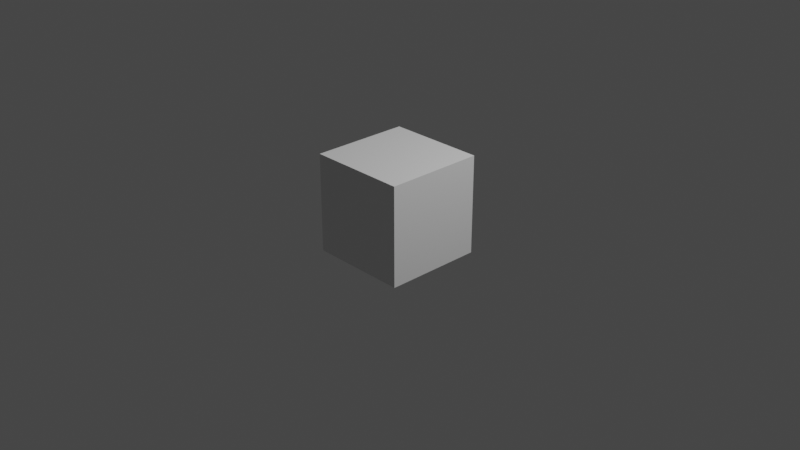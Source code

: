 # Source: 1._labos.blend  (saved by Blender 3.4.6; exported with 4.5.12 LTS)
import bpy
from mathutils import Matrix  # noqa: F401  (used for matrix-valued properties, if any)

bpy.ops.wm.read_factory_settings(use_empty=True)
scene = bpy.context.scene
scene.name = 'Scene'

# ---- collections
col_collection = bpy.data.collections.new('Collection'); scene.collection.children.link(col_collection)
col_mesh = bpy.data.collections.new('Mesh'); scene.collection.children.link(col_mesh)
col_curves = bpy.data.collections.new('Curves'); col_mesh.children.link(col_curves)
col_tangents = bpy.data.collections.new('Tangents'); col_mesh.children.link(col_tangents)
col_rig = bpy.data.collections.new('Rig'); scene.collection.children.link(col_rig)
col_collision = bpy.data.collections.new('Collision'); scene.collection.children.link(col_collision)
col_extras = bpy.data.collections.new('Extras'); scene.collection.children.link(col_extras)

# ---- materials (node trees are filled in below, after node groups)
mat_default_obj = bpy.data.materials.new('Default OBJ')
mat_default_obj.use_transparent_shadow = False
mat_default_obj_001 = bpy.data.materials.new('Default OBJ.001')
mat_default_obj_001.use_transparent_shadow = False

# ---- material node trees
mat_default_obj.use_nodes = True; mat_default_obj.node_tree.nodes.clear()
_N = mat_default_obj.node_tree.nodes; _L = mat_default_obj.node_tree.links
n0 = _N.new('ShaderNodeBsdfPrincipled'); n0.name = 'Principled BSDF'; n0.location = (10, 300)
n0.distribution = 'GGX'
n0.subsurface_method = 'BURLEY'
n0.inputs[3].default_value = 1.45
n0.inputs[27].default_value = (0.0, 0.0, 0.0, 1.0)
n0.inputs[28].default_value = 1.0
n1 = _N.new('ShaderNodeOutputMaterial'); n1.name = 'Material Output'; n1.location = (300, 300)
_L.new(n0.outputs[0], n1.inputs[0])
n1.is_active_output = True
mat_default_obj_001.use_nodes = True; mat_default_obj_001.node_tree.nodes.clear()
_N = mat_default_obj_001.node_tree.nodes; _L = mat_default_obj_001.node_tree.links
n0 = _N.new('ShaderNodeBsdfPrincipled'); n0.name = 'Principled BSDF'; n0.location = (10, 300)
n0.distribution = 'GGX'
n0.subsurface_method = 'BURLEY'
n0.inputs[3].default_value = 1.45
n0.inputs[27].default_value = (0.0, 0.0, 0.0, 1.0)
n0.inputs[28].default_value = 1.0
n1 = _N.new('ShaderNodeOutputMaterial'); n1.name = 'Material Output'; n1.location = (300, 300)
_L.new(n0.outputs[0], n1.inputs[0])
n1.is_active_output = True

# ---- world
world_world = bpy.data.worlds.new('World'); scene.world = world_world
world_world.use_nodes = True; world_world.node_tree.nodes.clear()
_N = world_world.node_tree.nodes; _L = world_world.node_tree.links
n0 = _N.new('ShaderNodeOutputWorld'); n0.name = 'World Output'; n0.location = (300, 300)
n1 = _N.new('ShaderNodeBackground'); n1.name = 'Background'; n1.location = (10, 300)
n1.inputs[0].default_value = (0.05088, 0.05088, 0.05088, 1.0)
_L.new(n1.outputs[0], n0.inputs[0])
n0.is_active_output = True
world_world.color = (0.05088, 0.05088, 0.05088)
world_world.use_sun_shadow = False
world_world.sun_shadow_jitter_overblur = 0.0

# ---- cameras
cam_camera = bpy.data.cameras.new('Camera')
cam_camera.clip_end = 100.0
cam_camera.ortho_scale = 7.314

# ---- lights
light_light = bpy.data.lights.new('Light', 'POINT')
light_light.transmission_factor = 0.0
light_light.energy = 1000.0
light_light.shadow_soft_size = 0.1
light_light.shadow_maximum_resolution = 0.006
light_light.use_absolute_resolution = True

# ---- meshes
me_palma = bpy.data.meshes.new('palma')
me_palma.from_pydata([(0.06538, 0.02439, -0.5), (0.003912, 0.02439, -0.5), (0.06329, 0.0403, -0.5), (0.05715, 0.05513, -0.5), (0.04738, 0.06786, -0.5), (0.03465, 0.07763, -0.5), (0.01982, 0.08377, -0.5), (0.003912, 0.08587, -0.5), (-0.012, 0.08377, -0.5), (-0.02682, 0.07763, -0.5), (-0.03955, 0.06786, -0.5), (-0.04932, 0.05513, -0.5), (-0.05385, 0.04542, -0.5), (-0.05663, 0.03507, -0.5), (-0.05756, 0.02439, -0.5), (-0.05663, 0.01372, -0.5), (-0.05385, 0.00337, -0.5), (-0.04932, -0.006342, -0.5), (-0.04318, -0.01512, -0.5), (-0.0356, -0.0227, -0.5), (-0.02682, -0.02884, -0.5), (-0.01711, -0.03337, -0.5), (-0.006762, -0.03614, -0.5), (0.003912, -0.03708, -0.5), (0.01459, -0.03614, -0.5), (0.02494, -0.03337, -0.5), (0.03465, -0.02884, -0.5), (0.04343, -0.0227, -0.5), (0.051, -0.01512, -0.5), (0.05715, -0.006342, -0.5), (0.06168, 0.00337, -0.5), (0.06445, 0.01372, -0.5), (0.05782, 0.03998, -0.4757), (0.05972, 0.02555, -0.475), (0.05224, 0.05343, -0.4763), (0.04338, 0.06497, -0.4769), (0.03182, 0.07383, -0.4773), (0.01836, 0.0794, -0.4776), (0.003912, 0.0813, -0.4777), (-0.01053, 0.0794, -0.4776), (-0.02399, 0.07383, -0.4773), (-0.03555, 0.06497, -0.4769), (-0.04442, 0.05343, -0.4763), (-0.04853, 0.04462, -0.4759), (-0.05105, 0.03523, -0.4755), (-0.0519, 0.02555, -0.475), (-0.05105, 0.01587, -0.4746), (-0.04853, 0.006486, -0.4741), (-0.04442, -0.002321, -0.4737), (-0.03884, -0.01028, -0.4733), (-0.03196, -0.01715, -0.473), (-0.02399, -0.02273, -0.4728), (-0.01518, -0.02683, -0.4726), (-0.005779, -0.02935, -0.4724), (0.003912, -0.03019, -0.4724), (0.0136, -0.02935, -0.4724), (0.023, -0.02683, -0.4726), (0.03182, -0.02273, -0.4728), (0.03979, -0.01715, -0.473), (0.04666, -0.01028, -0.4733), (0.05224, -0.002321, -0.4737), (0.05636, 0.006486, -0.4741), (0.05887, 0.01587, -0.4746), (0.04579, 0.0393, -0.4183), (0.04727, 0.02809, -0.4178), (0.04146, 0.04975, -0.4187), (0.03457, 0.05872, -0.4191), (0.02559, 0.0656, -0.4194), (0.01513, 0.06993, -0.4196), (0.003912, 0.07141, -0.4196), (-0.007309, 0.06993, -0.4196), (-0.01776, 0.0656, -0.4194), (-0.02674, 0.05872, -0.4191), (-0.03363, 0.04975, -0.4187), (-0.03683, 0.0429, -0.4184), (-0.03878, 0.03561, -0.4181), (-0.03944, 0.02809, -0.4178), (-0.03878, 0.02057, -0.4175), (-0.03683, 0.01328, -0.4172), (-0.03363, 0.006432, -0.4169), (-0.0293, 0.0002476, -0.4166), (-0.02396, -0.005091, -0.4164), (-0.01776, -0.009422, -0.4162), (-0.01092, -0.01261, -0.4161), (-0.003616, -0.01457, -0.416), (0.003912, -0.01523, -0.4159), (0.01144, -0.01457, -0.416), (0.01874, -0.01261, -0.4161), (0.02559, -0.009422, -0.4162), (0.03178, -0.005091, -0.4164), (0.03712, 0.0002476, -0.4166), (0.04146, 0.006432, -0.4169), (0.04465, 0.01328, -0.4172), (0.04661, 0.02057, -0.4175), (0.0303, 0.03838, -0.3372), (0.03123, 0.03132, -0.3369), (0.02757, 0.04497, -0.3375), (0.02323, 0.05062, -0.3377), (0.01757, 0.05496, -0.3378), (0.01098, 0.05769, -0.3379), (0.003912, 0.05862, -0.338), (-0.003158, 0.05769, -0.3379), (-0.009747, 0.05496, -0.3378), (-0.0154, 0.05062, -0.3377), (-0.01975, 0.04497, -0.3375), (-0.02176, 0.04066, -0.3373), (-0.02299, 0.03606, -0.3371), (-0.02341, 0.03132, -0.3369), (-0.02299, 0.02658, -0.3367), (-0.02176, 0.02198, -0.3366), (-0.01975, 0.01767, -0.3364), (-0.01701, 0.01377, -0.3363), (-0.01365, 0.01041, -0.3361), (-0.009747, 0.007679, -0.336), (-0.005431, 0.005668, -0.336), (-0.0008315, 0.004436, -0.3359), (0.003912, 0.004021, -0.3359), (0.008656, 0.004436, -0.3359), (0.01326, 0.005668, -0.336), (0.01757, 0.007679, -0.336), (0.02147, 0.01041, -0.3361), (0.02484, 0.01377, -0.3363), (0.02757, 0.01767, -0.3364), (0.02958, 0.02198, -0.3366), (0.03082, 0.02658, -0.3367), (0.02037, 0.03901, -0.2446), (0.02095, 0.0346, -0.2445), (0.01867, 0.04312, -0.2447), (0.01596, 0.04665, -0.2449), (0.01243, 0.04935, -0.245), (0.008323, 0.05105, -0.245), (0.003912, 0.05163, -0.245), (-0.0004984, 0.05105, -0.245), (-0.004609, 0.04935, -0.245), (-0.008138, 0.04665, -0.2449), (-0.01085, 0.04312, -0.2447), (-0.0121, 0.04043, -0.2447), (-0.01287, 0.03756, -0.2446), (-0.01313, 0.0346, -0.2445), (-0.01287, 0.03164, -0.2444), (-0.0121, 0.02878, -0.2443), (-0.01085, 0.02609, -0.2442), (-0.009142, 0.02365, -0.2441), (-0.007042, 0.02155, -0.244), (-0.004609, 0.01985, -0.244), (-0.001916, 0.0186, -0.2439), (0.0009531, 0.01783, -0.2439), (0.003912, 0.01757, -0.2439), (0.006872, 0.01783, -0.2439), (0.009741, 0.0186, -0.2439), (0.01243, 0.01985, -0.244), (0.01487, 0.02155, -0.244), (0.01697, 0.02365, -0.2441), (0.01867, 0.02609, -0.2442), (0.01993, 0.02878, -0.2443), (0.0207, 0.03164, -0.2444), (0.01904, 0.04153, -0.1518), (0.01958, 0.03748, -0.1517), (0.01748, 0.04531, -0.1519), (0.01499, 0.04855, -0.152), (0.01174, 0.05104, -0.1521), (0.007966, 0.0526, -0.1521), (0.003912, 0.05314, -0.1521), (-0.0001418, 0.0526, -0.1521), (-0.00392, 0.05104, -0.1521), (-0.007164, 0.04855, -0.152), (-0.009653, 0.04531, -0.1519), (-0.01081, 0.04284, -0.1518), (-0.01151, 0.0402, -0.1518), (-0.01175, 0.03748, -0.1517), (-0.01151, 0.03476, -0.1516), (-0.01081, 0.03213, -0.1515), (-0.009653, 0.02965, -0.1515), (-0.008087, 0.02742, -0.1514), (-0.006156, 0.02549, -0.1513), (-0.00392, 0.02392, -0.1513), (-0.001445, 0.02277, -0.1513), (0.001192, 0.02206, -0.1512), (0.003912, 0.02182, -0.1512), (0.006632, 0.02206, -0.1512), (0.00927, 0.02277, -0.1513), (0.01174, 0.02392, -0.1513), (0.01398, 0.02549, -0.1513), (0.01591, 0.02742, -0.1514), (0.01748, 0.02965, -0.1515), (0.01863, 0.03213, -0.1515), (0.01934, 0.03476, -0.1516), (0.01779, 0.04352, -0.06426), (0.01828, 0.0398, -0.06417), (0.01635, 0.04698, -0.06434), (0.01407, 0.04996, -0.06442), (0.01109, 0.05224, -0.06447), (0.00763, 0.05367, -0.06451), (0.003912, 0.05416, -0.06452), (0.0001946, 0.05367, -0.06451), (-0.00327, 0.05224, -0.06447), (-0.006245, 0.04996, -0.06442), (-0.008528, 0.04698, -0.06434), (-0.009586, 0.04471, -0.06429), (-0.01023, 0.0423, -0.06423), (-0.01045, 0.0398, -0.06417), (-0.01023, 0.03731, -0.0641), (-0.009586, 0.03489, -0.06404), (-0.008528, 0.03262, -0.06399), (-0.007091, 0.03057, -0.06394), (-0.005321, 0.0288, -0.06389), (-0.00327, 0.02737, -0.06386), (-0.001001, 0.02631, -0.06383), (0.001418, 0.02566, -0.06382), (0.003912, 0.02544, -0.06381), (0.006407, 0.02566, -0.06382), (0.008825, 0.02631, -0.06383), (0.01109, 0.02737, -0.06386), (0.01315, 0.0288, -0.06389), (0.01492, 0.03057, -0.06394), (0.01635, 0.03262, -0.06399), (0.01741, 0.03489, -0.06404), (0.01806, 0.03731, -0.0641), (0.01651, 0.04513, 0.02457), (0.01696, 0.04175, 0.02464), (0.01521, 0.04827, 0.0245), (0.01314, 0.05098, 0.02445), (0.01044, 0.05305, 0.02441), (0.007289, 0.05435, 0.02438), (0.003912, 0.0548, 0.02437), (0.0005358, 0.05435, 0.02438), (-0.002611, 0.05305, 0.02441), (-0.005312, 0.05098, 0.02445), (-0.007386, 0.04827, 0.0245), (-0.008347, 0.04621, 0.02455), (-0.008935, 0.04402, 0.02459), (-0.009134, 0.04175, 0.02464), (-0.008935, 0.03949, 0.02468), (-0.008347, 0.03729, 0.02473), (-0.007386, 0.03523, 0.02477), (-0.006081, 0.03337, 0.0248), (-0.004473, 0.03176, 0.02484), (-0.002611, 0.03046, 0.02486), (-0.0005496, 0.0295, 0.02488), (0.001647, 0.02891, 0.02489), (0.003912, 0.02871, 0.0249), (0.006178, 0.02891, 0.02489), (0.008374, 0.0295, 0.02488), (0.01044, 0.03046, 0.02486), (0.0123, 0.03176, 0.02484), (0.01391, 0.03337, 0.0248), (0.01521, 0.03523, 0.02477), (0.01617, 0.03729, 0.02473), (0.01676, 0.03949, 0.02468), (0.01448, 0.04698, 0.1664), (0.01485, 0.04415, 0.1665), (0.01339, 0.04962, 0.1664), (0.01165, 0.05189, 0.1664), (0.009382, 0.05362, 0.1663), (0.006744, 0.05472, 0.1663), (0.003912, 0.05509, 0.1663), (0.001081, 0.05472, 0.1663), (-0.001558, 0.05362, 0.1663), (-0.003823, 0.05189, 0.1664), (-0.005562, 0.04962, 0.1664), (-0.006368, 0.04789, 0.1664), (-0.006861, 0.04605, 0.1665), (-0.007028, 0.04415, 0.1665), (-0.006861, 0.04225, 0.1665), (-0.006368, 0.04041, 0.1665), (-0.005562, 0.03868, 0.1666), (-0.004468, 0.03712, 0.1666), (-0.00312, 0.03577, 0.1666), (-0.001558, 0.03468, 0.1666), (0.0001707, 0.03387, 0.1666), (0.002013, 0.03338, 0.1666), (0.003912, 0.03321, 0.1667), (0.005812, 0.03338, 0.1666), (0.007654, 0.03387, 0.1666), (0.009382, 0.03468, 0.1666), (0.01094, 0.03577, 0.1666), (0.01229, 0.03712, 0.1666), (0.01339, 0.03868, 0.1666), (0.01419, 0.04041, 0.1665), (0.01469, 0.04225, 0.1665), (0.003912, 0.05509, 0.1663), (0.006115, 0.05487, 0.1663), (0.008227, 0.0542, 0.1663), (0.01016, 0.05313, 0.1664), (0.01184, 0.05169, 0.1664), (0.0132, 0.04994, 0.1664), (0.01417, 0.04795, 0.1664), (0.01473, 0.04581, 0.1665), (0.01484, 0.0436, 0.1665), (0.0145, 0.04141, 0.1665), (0.01373, 0.03933, 0.1666), (0.01256, 0.03746, 0.1666), (0.01104, 0.03585, 0.1666), (0.009221, 0.03459, 0.1666), (0.007187, 0.03371, 0.1666), (0.005019, 0.03327, 0.1666), (0.002806, 0.03327, 0.1666), (0.0006373, 0.03371, 0.1666), (-0.001397, 0.03459, 0.1666), (-0.003214, 0.03585, 0.1666), (-0.004739, 0.03746, 0.1666), (-0.00591, 0.03933, 0.1666), (-0.006678, 0.04141, 0.1665), (-0.007014, 0.0436, 0.1665), (-0.006901, 0.04581, 0.1665), (-0.006347, 0.04795, 0.1664), (-0.005372, 0.04994, 0.1664), (-0.004017, 0.05169, 0.1664), (-0.002337, 0.05313, 0.1664), (-0.0004019, 0.0542, 0.1663), (0.00171, 0.05487, 0.1663), (0.00384, 0.05503, 0.1676), (0.006, 0.0548, 0.1678), (0.008075, 0.05413, 0.168), (0.009979, 0.05305, 0.1681), (0.01164, 0.05161, 0.1681), (0.01298, 0.04986, 0.1681), (0.01394, 0.04788, 0.168), (0.0145, 0.04575, 0.1679), (0.01463, 0.04355, 0.1677), (0.01431, 0.04137, 0.1674), (0.01357, 0.03931, 0.1671), (0.01244, 0.03745, 0.1668), (0.01095, 0.03586, 0.1664), (0.009181, 0.03461, 0.1661), (0.007192, 0.03375, 0.1658), (0.00507, 0.03332, 0.1655), (0.0029, 0.03333, 0.1653), (0.0007711, 0.03378, 0.1651), (-0.001229, 0.03466, 0.1649), (-0.003018, 0.03593, 0.1648), (-0.004524, 0.03753, 0.1648), (-0.005684, 0.03941, 0.1649), (-0.006452, 0.04148, 0.165), (-0.006795, 0.04365, 0.1652), (-0.0067, 0.04585, 0.1655), (-0.00617, 0.04798, 0.1657), (-0.005228, 0.04995, 0.166), (-0.003911, 0.05169, 0.1664), (-0.002274, 0.05311, 0.1667), (-0.0003839, 0.05417, 0.167), (0.001682, 0.05482, 0.1673), (0.01324, 0.03866, 0.167), (-0.01144, 0.04196, 0.2328), (-0.0003837, 0.02326, 0.2313), (-0.005339, 0.03876, 0.1649), (-0.02072, 0.02432, 0.224), (-0.03839, 0.02134, 0.2835), (-0.02847, 0.004275, 0.2823), (-0.04481, 0.006773, 0.2718), (-0.07699, -0.004451, 0.323), (-0.07318, -0.02234, 0.3135), (-0.1241, -0.03368, 0.3479), (-0.1164, -0.04745, 0.3472), (-0.124, -0.04206, 0.3345), (-0.1758, -0.06425, 0.3566), (-0.1691, -0.07632, 0.356), (-0.1729, -0.06999, 0.3444), (-0.2279, -0.09409, 0.3491), (-0.2221, -0.1044, 0.3486), (-0.2231, -0.09772, 0.3389), (-0.2768, -0.1215, 0.3269), (-0.272, -0.1301, 0.3264), (-0.2711, -0.1236, 0.3191), (-0.32, -0.1453, 0.2924), (-0.3135, -0.1506, 0.2886), (-0.3527, -0.1699, 0.2481), (-0.3556, -0.1648, 0.2483), (-0.3507, -0.1652, 0.245), (-0.383, -0.1797, 0.1973), (-0.3811, -0.1832, 0.1972), (-0.3794, -0.1799, 0.1957), (-0.402, -0.1902, 0.1417), (-0.401, -0.1919, 0.1417), (-0.4002, -0.1903, 0.1411), (-0.01065, 0.03225, 0.2318), (-0.002866, 0.05253, 0.2335), (0.01433, 0.05274, 0.169), (-0.006506, 0.03557, 0.1639), (-0.02328, 0.04916, 0.2266), (-0.02804, 0.05673, 0.2884), (-0.03517, 0.03832, 0.287), (-0.04528, 0.0534, 0.2793), (-0.0627, 0.06555, 0.3374), (-0.06919, 0.049, 0.3362), (-0.07643, 0.06204, 0.3266), (-0.1062, 0.07884, 0.3774), (-0.112, 0.06415, 0.3764), (-0.1162, 0.07499, 0.3657), (-0.157, 0.09605, 0.4055), (-0.1646, 0.08465, 0.3972), (-0.2125, 0.1161, 0.4191), (-0.2168, 0.1051, 0.4183), (-0.2154, 0.1115, 0.4085), (-0.2689, 0.1375, 0.4164), (-0.2725, 0.1283, 0.4158), (-0.2692, 0.1328, 0.4077), (-0.3221, 0.1584, 0.3972), (-0.3249, 0.151, 0.3967), (-0.3206, 0.1539, 0.3908), (-0.368, 0.1768, 0.363), (-0.3679, 0.1705, 0.3602), (-0.4049, 0.1874, 0.3167), (-0.4035, 0.1911, 0.3169), (-0.4015, 0.1883, 0.315), (-0.4266, 0.2003, 0.2626), (-0.4273, 0.1985, 0.2626), (-0.4255, 0.1989, 0.2619), (0.01096, 0.05229, 0.2329), (-0.005556, 0.03424, 0.1674), (0.01722, 0.04111, 0.1681), (-0.01345, 0.0579, 0.2301), (7.263e-05, 0.05711, 0.164), (-0.01104, 0.0654, 0.2913), (0.008026, 0.07039, 0.2893), (-0.006183, 0.08316, 0.2841), (0.008347, 0.09708, 0.3424), (-0.008764, 0.09341, 0.3457), (-0.00448, 0.108, 0.3365), (0.01233, 0.1327, 0.3897), (-0.002722, 0.1305, 0.3941), (0.0008027, 0.1415, 0.3834), (0.02028, 0.1769, 0.4285), (0.007398, 0.1764, 0.4336), (0.009988, 0.1836, 0.4222), (0.03228, 0.2284, 0.4554), (0.01911, 0.2323, 0.4548), (0.04794, 0.2845, 0.4669), (0.03954, 0.287, 0.4715), (0.04001, 0.2873, 0.4617), (0.06618, 0.3406, 0.4605), (0.05994, 0.344, 0.464), (0.0595, 0.3419, 0.4564), (0.08524, 0.3909, 0.4353), (0.08094, 0.3944, 0.4374), (0.07995, 0.3912, 0.4326), (0.1029, 0.4296, 0.3938), (0.1003, 0.4324, 0.3946), (0.09919, 0.4294, 0.3923), (0.1171, 0.4523, 0.3407), (0.1158, 0.4538, 0.3409), (0.1152, 0.4522, 0.34), (-0.009621, 0.04559, 0.1684), (0.01904, 0.04123, 0.2314), (0.009669, 0.0317, 0.1673), (0.001823, 0.05426, 0.2344), (0.01169, 0.05516, 0.1638), (0.02077, 0.06269, 0.2281), (0.0401, 0.04971, 0.2852), (0.02589, 0.06202, 0.2914), (0.04149, 0.06913, 0.2817), (0.07392, 0.05744, 0.3322), (0.06754, 0.07673, 0.3355), (0.1192, 0.06375, 0.3684), (0.1127, 0.0743, 0.3782), (0.1198, 0.07921, 0.3652), (0.1731, 0.06795, 0.3906), (0.1705, 0.07736, 0.4004), (0.1734, 0.08147, 0.3876), (0.2314, 0.0695, 0.3963), (0.232, 0.07759, 0.405), (0.2314, 0.08109, 0.3937), (0.289, 0.06813, 0.3849), (0.2908, 0.079, 0.388), (0.345, 0.06906, 0.3624), (0.341, 0.06392, 0.3579), (0.3409, 0.07166, 0.3562), (0.384, 0.0572, 0.3179), (0.3879, 0.06089, 0.3204), (0.3839, 0.06302, 0.3167), (0.4155, 0.04851, 0.2686), (0.4186, 0.05084, 0.2696), (0.4155, 0.0524, 0.2678), (0.4349, 0.0384, 0.2134), (0.4366, 0.03953, 0.2137), (0.4349, 0.04036, 0.213), (-0.00315, 0.05561, 0.1692), (0.01528, 0.02835, 0.2304), (-0.002283, 0.03191, 0.1673), (0.01535, 0.04972, 0.2344), (0.01717, 0.04493, 0.163), (0.03277, 0.04043, 0.2257), (0.04256, 0.01332, 0.2798), (0.04469, 0.03149, 0.2873), (0.05781, 0.02468, 0.2745), (0.07909, -0.0127, 0.3174), (0.08356, 0.001741, 0.3268), (0.09207, -0.001912, 0.3118), (0.1212, -0.04713, 0.3392), (0.1328, -0.03324, 0.3421), (0.1646, -0.08645, 0.3438), (0.1725, -0.07923, 0.3525), (0.1735, -0.07697, 0.339), (0.2054, -0.1271, 0.3317), (0.2139, -0.1226, 0.3387), (0.2126, -0.1185, 0.3277), (0.2411, -0.166, 0.3052), (0.2492, -0.1635, 0.3103), (0.2468, -0.1585, 0.3021), (0.2699, -0.2011, 0.2674), (0.277, -0.1999, 0.2706), (0.2743, -0.1949, 0.2651), (0.2912, -0.2313, 0.2211), (0.2972, -0.2279, 0.2211), (0.3091, -0.2559, 0.1696), (0.3051, -0.2559, 0.1689), (0.3073, -0.2527, 0.1679), (0.312, -0.275, 0.113), (0.314, -0.275, 0.1132), (0.3131, -0.2734, 0.1125), (0.008513, 0.05678, 0.1693), (0.00315, 0.02319, 0.2304), (-0.009409, 0.04118, 0.1681), (0.02761, 0.0286, 0.2276), (0.01263, 0.0345, 0.1621), (0.01676, -0.01079, 0.2772), (0.03277, -0.0005805, 0.2826), (0.03414, -0.01386, 0.2683), (0.03108, -0.05864, 0.3093), (0.04618, -0.05196, 0.3159), (0.04612, -0.05921, 0.2998), (0.04465, -0.1146, 0.324), (0.05862, -0.1111, 0.3305), (0.05754, -0.113, 0.315), (0.05634, -0.1728, 0.3211), (0.07205, -0.17, 0.3196), (0.07656, -0.2292, 0.307), (0.06553, -0.2286, 0.3027), (0.07474, -0.2245, 0.2964), (0.07201, -0.2789, 0.2716), (0.08131, -0.2804, 0.2746), (0.07959, -0.2746, 0.2668), (0.07585, -0.322, 0.2308), (0.08333, -0.3238, 0.2327), (0.08188, -0.3181, 0.2275), (0.07726, -0.3573, 0.1829), (0.08288, -0.359, 0.1839), (0.08179, -0.3541, 0.1808), (0.07653, -0.3848, 0.1301), (0.08105, -0.3841, 0.1296), (0.07393, -0.4047, 0.07408), (0.0762, -0.4044, 0.07381), (0.01671, 0.04866, 0.1686), (-0.008489, 0.02909, 0.2314), (-0.006789, 0.05239, 0.169), (0.0129, 0.02517, 0.2319), (0.001813, 0.03141, 0.1618), (-0.0003337, 0.01095, 0.2226), (-0.01794, -0.007433, 0.2787), (0.000255, -0.01971, 0.2722), (-0.03415, -0.05545, 0.3116), (-0.01734, -0.06073, 0.314), (-0.02569, -0.06481, 0.299), (-0.05498, -0.1098, 0.3273), (-0.04046, -0.1156, 0.3298), (-0.04625, -0.1151, 0.3152), (-0.07805, -0.1654, 0.3257), (-0.06572, -0.1713, 0.3279), (-0.06934, -0.1675, 0.3152), (-0.1013, -0.218, 0.3086), (-0.09102, -0.2237, 0.3103), (-0.09298, -0.218, 0.3002), (-0.1232, -0.265, 0.2787), (-0.1126, -0.2677, 0.2753), (-0.1363, -0.3094, 0.2395), (-0.1429, -0.305, 0.2388), (-0.1364, -0.3033, 0.2345), (-0.1597, -0.3374, 0.1915), (-0.1548, -0.3408, 0.1918), (-0.1546, -0.3357, 0.1888), (-0.1735, -0.3622, 0.139), (-0.1703, -0.3645, 0.1391), (-0.17, -0.3609, 0.1376), (-0.1842, -0.3796, 0.08303), (-0.1826, -0.3808, 0.08305), (-0.1824, -0.3789, 0.08243), (-0.1918, -0.0611, 0.3771), (-0.1419, -0.04403, 0.3506), (-0.2441, -0.05835, 0.4044), (-0.1905, -0.04418, 0.3841), (-0.1356, -0.05779, 0.342), (-0.1302, -0.1146, 0.3562), (-0.1129, -0.1709, 0.3575), (-0.1149, -0.1124, 0.3498), (-0.2193, -0.0773, 0.3817), (-0.1694, -0.06023, 0.3552), (-0.2715, -0.07455, 0.4091), (-0.2179, -0.06038, 0.3888), (-0.1635, -0.07312, 0.3472), (-0.158, -0.1299, 0.3614), (-0.1408, -0.1862, 0.3627), (-0.1428, -0.1278, 0.3551), (-0.252, -0.09591, 0.3669), (-0.1979, -0.07668, 0.3531), (-0.3086, -0.09553, 0.3835), (-0.2521, -0.08001, 0.3761), (-0.1909, -0.08771, 0.3459), (-0.1943, -0.1454, 0.3569), (-0.1831, -0.2032, 0.3574), (-0.1778, -0.1446, 0.3538), (-0.2797, -0.1118, 0.3629), (-0.2256, -0.09255, 0.3491), (-0.3363, -0.1114, 0.3795), (-0.2799, -0.09588, 0.3722), (-0.2191, -0.1028, 0.3425), (-0.2226, -0.1605, 0.3535), (-0.2114, -0.2183, 0.354), (-0.2061, -0.1597, 0.3504), (-0.3082, -0.1271, 0.3389), (-0.2525, -0.1077, 0.3376), (-0.367, -0.1273, 0.3447), (-0.3101, -0.1123, 0.3497), (-0.2454, -0.1163, 0.332), (-0.2541, -0.1745, 0.3349), (-0.2459, -0.2326, 0.3304), (-0.237, -0.1746, 0.3352), (-0.334, -0.1405, 0.3146), (-0.2788, -0.1224, 0.3248), (-0.3929, -0.1399, 0.3102), (-0.3376, -0.1269, 0.3263), (-0.2716, -0.1297, 0.3205), (-0.2816, -0.1874, 0.314), (-0.2731, -0.2448, 0.3037), (-0.2645, -0.1882, 0.3178), (-0.3572, -0.1532, 0.2961), (-0.302, -0.1351, 0.3064), (-0.416, -0.1526, 0.2917), (-0.3608, -0.1396, 0.3079), (-0.2955, -0.1417, 0.3025), (-0.3054, -0.1994, 0.296), (-0.2969, -0.2568, 0.2857), (-0.2884, -0.2002, 0.2997), (-0.3774, -0.1631, 0.2657), (-0.3244, -0.1475, 0.2864), (-0.4348, -0.1605, 0.2522), (-0.3827, -0.1506, 0.2781), (-0.3182, -0.153, 0.2836), (-0.3264, -0.2094, 0.2685), (-0.3154, -0.2653, 0.2533), (-0.3101, -0.2109, 0.2754), (-0.3967, -0.1736, 0.2421), (-0.3436, -0.158, 0.2628), (-0.454, -0.171, 0.2285), (-0.402, -0.1611, 0.2545), (-0.3382, -0.1628, 0.2603), (-0.3464, -0.2192, 0.2452), (-0.3354, -0.2751, 0.23), (-0.3301, -0.2206, 0.2521), (-0.4108, -0.18, 0.2078), (-0.3612, -0.1677, 0.2374), (-0.4655, -0.1747, 0.1863), (-0.4177, -0.1685, 0.2204), (-0.3565, -0.1715, 0.2358), (-0.3609, -0.226, 0.2137), (-0.3462, -0.28, 0.1951), (-0.3459, -0.2282, 0.2233), (-0.4256, -0.1881, 0.1804), (-0.376, -0.1758, 0.2099), (-0.4803, -0.1828, 0.1588), (-0.4326, -0.1766, 0.1929), (-0.3722, -0.1789, 0.2087), (-0.3765, -0.2334, 0.1865), (-0.3619, -0.2874, 0.1679), (-0.3616, -0.2356, 0.1961), (-0.4336, -0.1912, 0.1439), (-0.3884, -0.1827, 0.181), (-0.4848, -0.1827, 0.1157), (-0.4421, -0.1807, 0.1564), (-0.3855, -0.1849, 0.1803), (-0.385, -0.2372, 0.1529), (-0.3661, -0.2892, 0.1324), (-0.3717, -0.2402, 0.1648), (-0.444, -0.1968, 0.114), (-0.3988, -0.1884, 0.151), (-0.4951, -0.1884, 0.08572), (-0.4524, -0.1863, 0.1264), (-0.3967, -0.19, 0.1505), (-0.3962, -0.2422, 0.1231), (-0.3774, -0.2942, 0.1026), (-0.3829, -0.2452, 0.135), (-0.1462, 0.112, 0.4341), (-0.1236, 0.08488, 0.3867), (-0.1535, 0.1513, 0.4775), (-0.1291, 0.1184, 0.435), (-0.1327, 0.0724, 0.3787), (-0.1774, 0.03503, 0.388), (-0.2163, -0.008567, 0.3794), (-0.1679, 0.02511, 0.3759), (-0.1732, 0.1211, 0.4491), (-0.1506, 0.09405, 0.4017), (-0.1805, 0.1605, 0.4925), (-0.1561, 0.1276, 0.45), (-0.1591, 0.08238, 0.3942), (-0.2038, 0.045, 0.4035), (-0.2427, 0.001407, 0.3949), (-0.1943, 0.03508, 0.3914), (-0.2127, 0.1378, 0.4476), (-0.1805, 0.1047, 0.4109), (-0.2288, 0.1826, 0.4826), (-0.1961, 0.1443, 0.4518), (-0.1867, 0.09331, 0.4035), (-0.233, 0.05678, 0.4031), (-0.2689, 0.01261, 0.3875), (-0.2208, 0.04592, 0.3948), (-0.2422, 0.1485, 0.4549), (-0.21, 0.1154, 0.4182), (-0.2583, 0.1933, 0.4899), (-0.2256, 0.155, 0.4591), (-0.2157, 0.1049, 0.4114), (-0.2621, 0.06834, 0.4109), (-0.298, 0.02417, 0.3953), (-0.2498, 0.05748, 0.4026), (-0.2801, 0.165, 0.4399), (-0.2408, 0.1271, 0.4174), (-0.3029, 0.2141, 0.4633), (-0.2648, 0.172, 0.4472), (-0.2446, 0.1169, 0.4112), (-0.2893, 0.07989, 0.4005), (-0.3197, 0.03409, 0.379), (-0.2753, 0.06852, 0.3971), (-0.3138, 0.1793, 0.4209), (-0.2714, 0.1387, 0.4151), (-0.3401, 0.2313, 0.4304), (-0.3008, 0.1873, 0.431), (-0.2736, 0.129, 0.4099), (-0.3132, 0.0901, 0.39), (-0.3361, 0.04179, 0.365), (-0.2989, 0.07881, 0.392), (-0.3422, 0.1905, 0.4107), (-0.2999, 0.1498, 0.4049), (-0.3686, 0.2425, 0.4202), (-0.3292, 0.1985, 0.4208), (-0.3018, 0.1412, 0.4002), (-0.3415, 0.1022, 0.3804), (-0.3643, 0.05393, 0.3554), (-0.3271, 0.09094, 0.3823), (-0.3688, 0.2018, 0.381), (-0.3279, 0.1608, 0.3924), (-0.3948, 0.2545, 0.376), (-0.3587, 0.2112, 0.3931), (-0.3287, 0.1529, 0.389), (-0.3607, 0.1109, 0.3627), (-0.3751, 0.05955, 0.3374), (-0.3475, 0.1003, 0.3699), (-0.3934, 0.2117, 0.3628), (-0.3525, 0.1707, 0.3742), (-0.4195, 0.2644, 0.3578), (-0.3833, 0.2211, 0.3749), (-0.3532, 0.1638, 0.3712), (-0.3852, 0.1218, 0.3449), (-0.3997, 0.07046, 0.3196), (-0.3721, 0.1112, 0.3521), (-0.4104, 0.2187, 0.3259), (-0.3753, 0.1798, 0.3531), (-0.4325, 0.2701, 0.3072), (-0.4035, 0.2297, 0.3389), (-0.3754, 0.1739, 0.3512), (-0.3985, 0.1281, 0.322), (-0.405, 0.07381, 0.2997), (-0.3878, 0.1189, 0.3338), (-0.4295, 0.2264, 0.3012), (-0.3944, 0.1875, 0.3283), (-0.4516, 0.2779, 0.2825), (-0.4226, 0.2374, 0.3142), (-0.3945, 0.1827, 0.3268), (-0.4176, 0.1369, 0.2976), (-0.4241, 0.08262, 0.2753), (-0.4069, 0.1277, 0.3093), (-0.4362, 0.2286, 0.2611), (-0.4101, 0.1938, 0.3009), (-0.4514, 0.2771, 0.231), (-0.4324, 0.2413, 0.2739), (-0.41, 0.1901, 0.3001), (-0.4245, 0.1405, 0.2717), (-0.4248, 0.08382, 0.2551), (-0.4172, 0.133, 0.2868), (-0.4487, 0.2337, 0.2318), (-0.4226, 0.1988, 0.2716), (-0.464, 0.2821, 0.2017), (-0.4449, 0.2463, 0.2446), (-0.4225, 0.1962, 0.2711), (-0.437, 0.1466, 0.2426), (-0.4373, 0.08994, 0.2261), (-0.4297, 0.1392, 0.2578), (0.05877, 0.1544, 0.4417), (0.01493, 0.1476, 0.4028), (0.1127, 0.1527, 0.4658), (0.06585, 0.1407, 0.4319), (-0.001845, 0.152, 0.4017), (-0.03482, 0.1849, 0.4379), (-0.08033, 0.2162, 0.4588), (-0.0482, 0.1775, 0.4279), (0.06315, 0.1784, 0.4628), (0.01931, 0.1716, 0.4239), (0.117, 0.1767, 0.4868), (0.07023, 0.1646, 0.4529), (0.00361, 0.1757, 0.4229), (-0.02937, 0.2086, 0.4591), (-0.07488, 0.2399, 0.48), (-0.04274, 0.2012, 0.449), (0.07424, 0.2131, 0.4694), (0.02525, 0.1985, 0.4399), (0.131, 0.2152, 0.4854), (0.07977, 0.197, 0.4624), (0.01091, 0.2026, 0.439), (-0.01899, 0.2459, 0.4657), (-0.06218, 0.284, 0.4786), (-0.03312, 0.2367, 0.4585), (0.08082, 0.2411, 0.484), (0.03183, 0.2265, 0.4545), (0.1376, 0.2432, 0.5), (0.08635, 0.225, 0.477), (0.01856, 0.2302, 0.4537), (-0.01134, 0.2736, 0.4804), (-0.05454, 0.3117, 0.4932), (-0.02548, 0.2644, 0.4732), (0.09339, 0.2761, 0.4775), (0.04009, 0.2566, 0.4613), (0.152, 0.2794, 0.4834), (0.09754, 0.2584, 0.4747), (0.02819, 0.2603, 0.4607), (0.001646, 0.3114, 0.4735), (-0.03918, 0.354, 0.4753), (-0.01326, 0.3012, 0.4701), (0.1043, 0.3063, 0.4668), (0.04861, 0.2869, 0.4667), (0.1631, 0.3068, 0.4615), (0.1076, 0.2884, 0.4691), (0.03808, 0.2905, 0.4662), (0.01452, 0.3444, 0.4615), (-0.02433, 0.3874, 0.4502), (-0.0009786, 0.3346, 0.4625), (0.1143, 0.3368, 0.4633), (0.05857, 0.3173, 0.4632), (0.1731, 0.3373, 0.458), (0.1175, 0.3188, 0.4656), (0.0491, 0.3206, 0.4627), (0.02554, 0.3745, 0.458), (-0.01332, 0.4174, 0.4467), (0.01003, 0.3647, 0.459), (0.1237, 0.36, 0.4411), (0.06848, 0.347, 0.4574), (0.1803, 0.3532, 0.4257), (0.1268, 0.3436, 0.4487), (0.06036, 0.35, 0.4568), (0.03866, 0.3996, 0.4335), (0.0008718, 0.4376, 0.4087), (0.02293, 0.3919, 0.4388), (0.1341, 0.3873, 0.4274), (0.07888, 0.3742, 0.4437), (0.1906, 0.3804, 0.412), (0.1372, 0.3708, 0.435), (0.07179, 0.3769, 0.4433), (0.0501, 0.4265, 0.4199), (0.01231, 0.4645, 0.3951), (0.03436, 0.4187, 0.4252), (0.14, 0.3998, 0.3974), (0.08884, 0.399, 0.4267), (0.1919, 0.382, 0.3754), (0.1439, 0.3865, 0.4095), (0.08307, 0.4013, 0.4262), (0.06168, 0.4394, 0.3866), (0.02378, 0.4672, 0.3508), (0.04609, 0.4352, 0.3951), (0.1497, 0.4207, 0.3748), (0.09847, 0.4199, 0.4042), (0.2015, 0.4029, 0.3529), (0.1535, 0.4074, 0.387), (0.09373, 0.4218, 0.4038), (0.07234, 0.4599, 0.3641), (0.03444, 0.4877, 0.3284), (0.05675, 0.4557, 0.3727), (0.107, 0.4362, 0.3783), (0.151, 0.4213, 0.342), (0.1962, 0.3913, 0.3187), (0.1565, 0.4123, 0.3571), (0.1035, 0.4377, 0.3779), (0.0811, 0.4591, 0.3277), (0.04213, 0.4732, 0.2857), (0.06588, 0.4592, 0.3379), (0.1147, 0.4485, 0.3496), (0.1588, 0.4336, 0.3133), (0.2039, 0.4035, 0.29), (0.1643, 0.4246, 0.3283), (0.1123, 0.4495, 0.3493), (0.08987, 0.471, 0.2991), (0.05091, 0.4851, 0.2571), (0.07465, 0.471, 0.3092), (0.1604, 0.0118, 0.3861), (0.1371, 0.06512, 0.3762), (0.1717, -0.04589, 0.381), (0.1449, 0.006627, 0.3778), (0.1346, 0.08187, 0.3801), (0.1769, 0.107, 0.4127), (0.2102, 0.1485, 0.4382), (0.1649, 0.121, 0.4123), (0.1901, 0.01405, 0.3982), (0.1669, 0.06737, 0.3884), (0.2014, -0.04363, 0.3932), (0.1746, 0.00888, 0.39), (0.1645, 0.08305, 0.392), (0.2068, 0.1082, 0.4247), (0.2401, 0.1497, 0.4501), (0.1948, 0.1221, 0.4242), (0.2193, 0.01385, 0.3967), (0.1975, 0.06854, 0.3934), (0.2251, -0.04439, 0.3894), (0.2018, 0.009681, 0.3934), (0.197, 0.08303, 0.397), (0.2484, 0.1056, 0.4153), (0.2902, 0.145, 0.429), (0.2377, 0.1202, 0.4181), (0.2514, 0.01464, 0.3998), (0.2295, 0.06934, 0.3965), (0.2572, -0.0436, 0.3924), (0.2339, 0.01047, 0.3965), (0.2291, 0.08274, 0.3998), (0.2805, 0.1053, 0.4181), (0.3222, 0.1447, 0.4318), (0.2698, 0.12, 0.4209), (0.2791, 0.01283, 0.3893), (0.2604, 0.06875, 0.391), (0.2792, -0.04572, 0.3821), (0.2612, 0.00973, 0.3912), (0.2615, 0.08086, 0.3938), (0.3172, 0.1002, 0.3958), (0.3633, 0.137, 0.396), (0.3086, 0.1155, 0.4013), (0.3061, 0.01111, 0.3794), (0.2911, 0.06795, 0.3843), (0.3017, -0.04751, 0.3746), (0.2893, 0.008991, 0.3864), (0.2933, 0.07871, 0.3862), (0.3483, 0.09465, 0.3722), (0.3947, 0.1286, 0.3586), (0.3426, 0.1105, 0.3795), (0.3346, 0.008745, 0.3646), (0.3196, 0.06559, 0.3694), (0.3302, -0.04987, 0.3597), (0.3178, 0.006631, 0.3715), (0.3215, 0.07528, 0.3712), (0.3766, 0.09122, 0.3571), (0.423, 0.1251, 0.3435), (0.3708, 0.107, 0.3645), (0.3582, 0.00562, 0.3468), (0.3466, 0.06307, 0.3533), (0.3512, -0.05291, 0.3453), (0.3438, 0.004284, 0.3578), (0.3489, 0.07138, 0.3541), (0.3991, 0.08408, 0.3258), (0.442, 0.1152, 0.2999), (0.3964, 0.1002, 0.3341), (0.3816, 0.001909, 0.3249), (0.37, 0.05935, 0.3314), (0.3746, -0.05662, 0.3234), (0.3672, 0.0005732, 0.336), (0.372, 0.0666, 0.3322), (0.4222, 0.0793, 0.3038), (0.4651, 0.1104, 0.2779), (0.4194, 0.09545, 0.3121), (0.3998, -0.00239, 0.3004), (0.3908, 0.05538, 0.3079), (0.3921, -0.06081, 0.3022), (0.3885, -0.003216, 0.3146), (0.3928, 0.06127, 0.308), (0.4352, 0.07118, 0.2682), (0.472, 0.09989, 0.2321), (0.4353, 0.08749, 0.2766), (0.4169, -0.00716, 0.2736), (0.4079, 0.05061, 0.281), (0.4092, -0.06558, 0.2753), (0.4056, -0.007986, 0.2877), (0.4095, 0.05545, 0.2811), (0.4519, 0.06535, 0.2413), (0.4888, 0.09407, 0.2052), (0.4521, 0.08167, 0.2497), (0.4284, -0.01234, 0.2443), (0.4214, 0.04558, 0.2527), (0.4212, -0.07069, 0.2484), (0.4205, -0.01292, 0.2605), (0.4227, 0.04909, 0.2524), (0.4558, 0.05677, 0.2041), (0.4851, 0.08352, 0.1604), (0.4585, 0.07312, 0.2121), (0.4389, -0.01786, 0.2143), (0.4318, 0.04006, 0.2227), (0.4316, -0.07621, 0.2185), (0.4309, -0.01843, 0.2305), (0.4328, 0.04254, 0.2225), (0.4658, 0.05022, 0.1742), (0.4951, 0.07696, 0.1305), (0.4685, 0.06656, 0.1822), (0.1151, -0.1056, 0.3721), (0.1357, -0.06028, 0.3411), (0.08191, -0.1478, 0.3956), (0.1016, -0.09839, 0.3703), (0.1474, -0.04761, 0.3433), (0.1977, -0.07651, 0.3541), (0.2555, -0.08786, 0.3589), (0.2039, -0.05928, 0.3558), (0.1389, -0.1272, 0.3745), (0.1595, -0.0819, 0.3435), (0.1057, -0.1694, 0.3981), (0.1254, -0.12, 0.3728), (0.1704, -0.07004, 0.3456), (0.2208, -0.09894, 0.3564), (0.2785, -0.1103, 0.3612), (0.2269, -0.08171, 0.3581), (0.1936, -0.1525, 0.3693), (0.1817, -0.1035, 0.339), (0.1902, -0.2059, 0.3936), (0.1788, -0.1533, 0.3702), (0.1927, -0.09344, 0.3407), (0.2418, -0.1261, 0.3391), (0.2987, -0.1407, 0.3337), (0.2493, -0.1097, 0.3429), (0.2159, -0.1747, 0.3627), (0.2041, -0.1258, 0.3324), (0.2125, -0.2282, 0.387), (0.2012, -0.1755, 0.3635), (0.2142, -0.1165, 0.334), (0.2633, -0.1491, 0.3324), (0.3202, -0.1637, 0.3269), (0.2709, -0.1327, 0.3361), (0.2373, -0.2015, 0.3351), (0.2234, -0.1467, 0.3187), (0.2338, -0.2588, 0.3481), (0.2219, -0.2019, 0.339), (0.2331, -0.1389, 0.3197), (0.28, -0.1724, 0.307), (0.3351, -0.1877, 0.2922), (0.2888, -0.1571, 0.3122), (0.2536, -0.2252, 0.3079), (0.2424, -0.1675, 0.304), (0.2463, -0.2835, 0.3117), (0.2384, -0.2252, 0.3149), (0.2514, -0.161, 0.3044), (0.2955, -0.1931, 0.2819), (0.3481, -0.2072, 0.2591), (0.3053, -0.1789, 0.2882), (0.2692, -0.2444, 0.2872), (0.2581, -0.1867, 0.2833), (0.2619, -0.3027, 0.2911), (0.254, -0.2444, 0.2942), (0.2662, -0.1808, 0.2837), (0.3102, -0.2129, 0.2612), (0.3628, -0.227, 0.2384), (0.32, -0.1987, 0.2675), (0.279, -0.2632, 0.2554), (0.2727, -0.205, 0.2618), (0.2668, -0.3208, 0.2523), (0.2649, -0.2633, 0.2651), (0.2799, -0.2001, 0.2618), (0.3207, -0.2295, 0.2308), (0.3704, -0.241, 0.2011), (0.3315, -0.2164, 0.238), (0.2906, -0.2796, 0.2302), (0.2843, -0.2214, 0.2366), (0.2783, -0.3372, 0.2271), (0.2764, -0.2797, 0.2399), (0.2906, -0.2172, 0.2366), (0.3313, -0.2465, 0.2056), (0.381, -0.258, 0.1759), (0.3421, -0.2334, 0.2128), (0.2948, -0.2937, 0.1959), (0.2943, -0.2365, 0.2103), (0.2774, -0.3494, 0.1879), (0.282, -0.2941, 0.2079), (0.2995, -0.2332, 0.21), (0.3367, -0.2587, 0.172), (0.3833, -0.2669, 0.1366), (0.3483, -0.2467, 0.1797), (0.3023, -0.3071, 0.1675), (0.3018, -0.2499, 0.182), (0.2849, -0.3628, 0.1596), (0.2895, -0.3075, 0.1796), (0.3061, -0.2472, 0.1817), (0.3433, -0.2727, 0.1437), (0.3898, -0.2808, 0.1083), (0.3549, -0.2607, 0.1514), (0.3018, -0.3166, 0.1323), (0.3073, -0.2615, 0.1527), (0.2794, -0.37, 0.1213), (0.2906, -0.3177, 0.1462), (0.3105, -0.2596, 0.1523), (0.3439, -0.2808, 0.1086), (0.3871, -0.2851, 0.06859), (0.3563, -0.2699, 0.1166), (0.3054, -0.3269, 0.102), (0.3109, -0.2719, 0.1224), (0.283, -0.3804, 0.09097), (0.2943, -0.3281, 0.1159), (0.3132, -0.2705, 0.1222), (0.3466, -0.2917, 0.07836), (0.3898, -0.296, 0.03839), (0.359, -0.2808, 0.08639), (0.06004, -0.1921, 0.3255), (0.04868, -0.1343, 0.323), (0.05232, -0.2505, 0.3228), (0.04178, -0.1927, 0.3274), (0.06569, -0.1311, 0.3214), (0.08151, -0.1879, 0.323), (0.1133, -0.2371, 0.3156), (0.0982, -0.1804, 0.3215), (0.06632, -0.2237, 0.3239), (0.05495, -0.1658, 0.3215), (0.0586, -0.2821, 0.3213), (0.04806, -0.2242, 0.3259), (0.07088, -0.1629, 0.3199), (0.0867, -0.2197, 0.3215), (0.1185, -0.2688, 0.3141), (0.1034, -0.2121, 0.3201), (0.06768, -0.2548, 0.3144), (0.06028, -0.1963, 0.3134), (0.05541, -0.3125, 0.3122), (0.05, -0.2541, 0.3182), (0.07491, -0.1937, 0.3119), (0.09095, -0.2502, 0.3066), (0.1235, -0.2979, 0.2943), (0.1076, -0.2426, 0.3071), (0.0726, -0.285, 0.3044), (0.06519, -0.2265, 0.3034), (0.06032, -0.3427, 0.3022), (0.05492, -0.2843, 0.3083), (0.07874, -0.2241, 0.3021), (0.09478, -0.2806, 0.2967), (0.1273, -0.3283, 0.2844), (0.1114, -0.273, 0.2973), (0.06933, -0.3128, 0.2832), (0.06885, -0.2539, 0.2871), (0.05028, -0.3684, 0.2783), (0.05263, -0.3105, 0.2892), (0.08109, -0.2518, 0.2858), (0.09909, -0.3065, 0.273), (0.1335, -0.3511, 0.2553), (0.1154, -0.2987, 0.2755), (0.06584, -0.3384, 0.2592), (0.07229, -0.2808, 0.2698), (0.04041, -0.3909, 0.2501), (0.05021, -0.3354, 0.2674), (0.08322, -0.279, 0.2686), (0.1034, -0.3305, 0.2481), (0.1399, -0.3707, 0.225), (0.1194, -0.3227, 0.2525), (0.06785, -0.3618, 0.2371), (0.07431, -0.3041, 0.2477), (0.04243, -0.4143, 0.228), (0.05223, -0.3588, 0.2453), (0.08414, -0.3025, 0.2467), (0.1044, -0.354, 0.2261), (0.1409, -0.3942, 0.203), (0.1203, -0.3462, 0.2305), (0.06353, -0.3814, 0.2073), (0.07613, -0.3265, 0.2248), (0.03272, -0.4299, 0.194), (0.04896, -0.3783, 0.2175), (0.08465, -0.3251, 0.2238), (0.1067, -0.3722, 0.196), (0.1449, -0.4075, 0.168), (0.1224, -0.365, 0.2021), (0.06424, -0.4005, 0.1814), (0.07683, -0.3456, 0.1988), (0.03342, -0.4491, 0.1681), (0.04967, -0.3975, 0.1916), (0.08426, -0.3444, 0.198), (0.1064, -0.3915, 0.1702), (0.1445, -0.4268, 0.1422), (0.122, -0.3843, 0.1763), (0.05931, -0.4142, 0.1484), (0.0772, -0.3631, 0.1719), (0.02405, -0.4584, 0.1315), (0.04575, -0.4116, 0.1602), (0.08331, -0.3621, 0.1712), (0.1068, -0.4041, 0.137), (0.1462, -0.4342, 0.1049), (0.1222, -0.3976, 0.1446), (0.05885, -0.429, 0.1199), (0.07675, -0.3779, 0.1433), (0.02359, -0.4732, 0.1029), (0.04529, -0.4265, 0.1317), (0.08176, -0.3771, 0.1427), (0.1053, -0.4192, 0.1086), (0.1446, -0.4492, 0.07648), (0.1207, -0.4127, 0.1162), (0.05342, -0.4372, 0.08539), (0.07586, -0.3906, 0.1138), (0.01449, -0.4769, 0.06565), (0.04077, -0.4355, 0.09845), (0.07955, -0.39, 0.1134), (0.1041, -0.4265, 0.07399), (0.1443, -0.4513, 0.03862), (0.1193, -0.421, 0.08269), (0.05195, -0.448, 0.05507), (0.07439, -0.4014, 0.08349), (0.01302, -0.4877, 0.03532), (0.0393, -0.4463, 0.06812), (0.07699, -0.4009, 0.08317), (0.1015, -0.4374, 0.0438), (0.1417, -0.4623, 0.008427), (0.1167, -0.432, 0.0525), (-0.09083, -0.1799, 0.3356), (-0.06285, -0.1287, 0.3265), (-0.1345, -0.2188, 0.3435), (-0.1038, -0.1684, 0.3416), (-0.04771, -0.1352, 0.3209), (-0.0673, -0.1889, 0.3355), (-0.07165, -0.2477, 0.3382), (-0.05051, -0.1933, 0.3303), (-0.1032, -0.2096, 0.3348), (-0.07525, -0.1584, 0.3257), (-0.1469, -0.2485, 0.3427), (-0.1162, -0.1981, 0.3408), (-0.06108, -0.1645, 0.3205), (-0.08067, -0.2182, 0.3351), (-0.08501, -0.277, 0.3378), (-0.06388, -0.2226, 0.3299), (-0.1165, -0.2391, 0.3187), (-0.08786, -0.1875, 0.3183), (-0.1607, -0.2782, 0.3197), (-0.1294, -0.2286, 0.3263), (-0.07446, -0.1922, 0.3137), (-0.08562, -0.2496, 0.322), (-0.07987, -0.3083, 0.3201), (-0.06826, -0.2505, 0.3193), (-0.129, -0.2673, 0.3095), (-0.1004, -0.2157, 0.3091), (-0.1732, -0.3064, 0.3106), (-0.142, -0.2568, 0.3172), (-0.08798, -0.2201, 0.3049), (-0.09915, -0.2775, 0.3131), (-0.09339, -0.3362, 0.3113), (-0.08178, -0.2784, 0.3105), (-0.1427, -0.2916, 0.2859), (-0.1123, -0.2415, 0.2933), (-0.1882, -0.3289, 0.2808), (-0.1553, -0.2819, 0.2949), (-0.1008, -0.245, 0.2899), (-0.1058, -0.3037, 0.2876), (-0.09263, -0.3604, 0.278), (-0.08819, -0.3025, 0.2879), (-0.1565, -0.3138, 0.2617), (-0.124, -0.2667, 0.2766), (-0.2034, -0.3478, 0.2509), (-0.1688, -0.3049, 0.272), (-0.1136, -0.2695, 0.2739), (-0.1134, -0.3271, 0.2612), (-0.09443, -0.3804, 0.2445), (-0.09597, -0.3249, 0.2645), (-0.1671, -0.3353, 0.2403), (-0.1347, -0.2883, 0.2552), (-0.2141, -0.3694, 0.2294), (-0.1794, -0.3265, 0.2505), (-0.1253, -0.2907, 0.2527), (-0.125, -0.3484, 0.2401), (-0.1061, -0.4017, 0.2233), (-0.1076, -0.3462, 0.2433), (-0.1791, -0.3519, 0.2108), (-0.1449, -0.309, 0.2326), (-0.2274, -0.3818, 0.1947), (-0.1913, -0.344, 0.222), (-0.1366, -0.3109, 0.2307), (-0.1317, -0.3656, 0.2092), (-0.1079, -0.4147, 0.1867), (-0.1148, -0.3634, 0.215), (-0.1882, -0.3694, 0.1853), (-0.154, -0.3265, 0.2071), (-0.2365, -0.3993, 0.1692), (-0.2004, -0.3615, 0.1966), (-0.1468, -0.3282, 0.2055), (-0.1419, -0.3829, 0.1839), (-0.1181, -0.4319, 0.1614), (-0.125, -0.3806, 0.1897), (-0.1979, -0.3805, 0.1524), (-0.1625, -0.3425, 0.1804), (-0.247, -0.4058, 0.1316), (-0.21, -0.3737, 0.1645), (-0.1565, -0.3438, 0.1793), (-0.1471, -0.3944, 0.1505), (-0.119, -0.4389, 0.1239), (-0.1309, -0.3927, 0.1585), (-0.2054, -0.3939, 0.1241), (-0.17, -0.3559, 0.1521), (-0.2545, -0.4192, 0.1033), (-0.2175, -0.3871, 0.1362), (-0.1651, -0.3569, 0.1511), (-0.1557, -0.4076, 0.1224), (-0.1276, -0.4521, 0.09572), (-0.1395, -0.4059, 0.1304), (-0.2127, -0.3999, 0.08933), (-0.1765, -0.3672, 0.1226), (-0.2622, -0.4204, 0.0646), (-0.2248, -0.3942, 0.102), (-0.1729, -0.3679, 0.1221), (-0.1593, -0.414, 0.08778), (-0.1274, -0.454, 0.05829), (-0.1439, -0.4131, 0.09758), (-0.2186, -0.4093, 0.0591), (-0.1824, -0.3766, 0.09238), (-0.2681, -0.4298, 0.03437), (-0.2306, -0.4037, 0.07175), (-0.1798, -0.3772, 0.09199), (-0.1662, -0.4232, 0.05771), (-0.1343, -0.4632, 0.02822), (-0.1508, -0.4224, 0.06751)], [], [(0, 1, 2), (2, 1, 3), (3, 1, 4), (4, 1, 5), (5, 1, 6), (6, 1, 7), (7, 1, 8), (8, 1, 9), (9, 1, 10), (10, 1, 11), (11, 1, 12), (12, 1, 13), (13, 1, 14), (14, 1, 15), (15, 1, 16), (16, 1, 17), (17, 1, 18), (18, 1, 19), (19, 1, 20), (20, 1, 21), (21, 1, 22), (22, 1, 23), (23, 1, 24), (24, 1, 25), (25, 1, 26), (26, 1, 27), (27, 1, 28), (28, 1, 29), (29, 1, 30), (30, 1, 31), (31, 1, 0), (32, 33, 0), (2, 32, 0), (34, 32, 2), (3, 34, 2), (35, 34, 3), (4, 35, 3), (36, 35, 4), (5, 36, 4), (37, 36, 5), (6, 37, 5), (38, 37, 6), (7, 38, 6), (39, 38, 7), (8, 39, 7), (40, 39, 8), (9, 40, 8), (41, 40, 9), (10, 41, 9), (42, 41, 10), (11, 42, 10), (43, 42, 11), (12, 43, 11), (44, 43, 12), (13, 44, 12), (45, 44, 13), (14, 45, 13), (46, 45, 14), (15, 46, 14), (47, 46, 15), (16, 47, 15), (48, 47, 16), (17, 48, 16), (49, 48, 17), (18, 49, 17), (50, 49, 18), (19, 50, 18), (51, 50, 19), (20, 51, 19), (52, 51, 20), (21, 52, 20), (53, 52, 21), (22, 53, 21), (54, 53, 22), (23, 54, 22), (55, 54, 23), (24, 55, 23), (56, 55, 24), (25, 56, 24), (57, 56, 25), (26, 57, 25), (58, 57, 26), (27, 58, 26), (59, 58, 27), (28, 59, 27), (60, 59, 28), (29, 60, 28), (61, 60, 29), (30, 61, 29), (62, 61, 30), (31, 62, 30), (33, 62, 31), (0, 33, 31), (63, 64, 33), (32, 63, 33), (65, 63, 32), (34, 65, 32), (66, 65, 34), (35, 66, 34), (67, 66, 35), (36, 67, 35), (68, 67, 36), (37, 68, 36), (69, 68, 37), (38, 69, 37), (70, 69, 38), (39, 70, 38), (71, 70, 39), (40, 71, 39), (72, 71, 40), (41, 72, 40), (73, 72, 41), (42, 73, 41), (74, 73, 42), (43, 74, 42), (75, 74, 43), (44, 75, 43), (76, 75, 44), (45, 76, 44), (77, 76, 45), (46, 77, 45), (78, 77, 46), (47, 78, 46), (79, 78, 47), (48, 79, 47), (80, 79, 48), (49, 80, 48), (81, 80, 49), (50, 81, 49), (82, 81, 50), (51, 82, 50), (83, 82, 51), (52, 83, 51), (84, 83, 52), (53, 84, 52), (85, 84, 53), (54, 85, 53), (86, 85, 54), (55, 86, 54), (87, 86, 55), (56, 87, 55), (88, 87, 56), (57, 88, 56), (89, 88, 57), (58, 89, 57), (90, 89, 58), (59, 90, 58), (91, 90, 59), (60, 91, 59), (92, 91, 60), (61, 92, 60), (93, 92, 61), (62, 93, 61), (64, 93, 62), (33, 64, 62), (94, 95, 64), (63, 94, 64), (96, 94, 63), (65, 96, 63), (97, 96, 65), (66, 97, 65), (98, 97, 66), (67, 98, 66), (99, 98, 67), (68, 99, 67), (100, 99, 68), (69, 100, 68), (101, 100, 69), (70, 101, 69), (102, 101, 70), (71, 102, 70), (103, 102, 71), (72, 103, 71), (104, 103, 72), (73, 104, 72), (105, 104, 73), (74, 105, 73), (106, 105, 74), (75, 106, 74), (107, 106, 75), (76, 107, 75), (108, 107, 76), (77, 108, 76), (109, 108, 77), (78, 109, 77), (110, 109, 78), (79, 110, 78), (111, 110, 79), (80, 111, 79), (112, 111, 80), (81, 112, 80), (113, 112, 81), (82, 113, 81), (114, 113, 82), (83, 114, 82), (115, 114, 83), (84, 115, 83), (116, 115, 84), (85, 116, 84), (117, 116, 85), (86, 117, 85), (118, 117, 86), (87, 118, 86), (119, 118, 87), (88, 119, 87), (120, 119, 88), (89, 120, 88), (121, 120, 89), (90, 121, 89), (122, 121, 90), (91, 122, 90), (123, 122, 91), (92, 123, 91), (124, 123, 92), (93, 124, 92), (95, 124, 93), (64, 95, 93), (125, 126, 95), (94, 125, 95), (127, 125, 94), (96, 127, 94), (128, 127, 96), (97, 128, 96), (129, 128, 97), (98, 129, 97), (130, 129, 98), (99, 130, 98), (131, 130, 99), (100, 131, 99), (132, 131, 100), (101, 132, 100), (133, 132, 101), (102, 133, 101), (134, 133, 102), (103, 134, 102), (135, 134, 103), (104, 135, 103), (136, 135, 104), (105, 136, 104), (137, 136, 105), (106, 137, 105), (138, 137, 106), (107, 138, 106), (139, 138, 107), (108, 139, 107), (140, 139, 108), (109, 140, 108), (141, 140, 109), (110, 141, 109), (142, 141, 110), (111, 142, 110), (143, 142, 111), (112, 143, 111), (144, 143, 112), (113, 144, 112), (145, 144, 113), (114, 145, 113), (146, 145, 114), (115, 146, 114), (147, 146, 115), (116, 147, 115), (148, 147, 116), (117, 148, 116), (149, 148, 117), (118, 149, 117), (150, 149, 118), (119, 150, 118), (151, 150, 119), (120, 151, 119), (152, 151, 120), (121, 152, 120), (153, 152, 121), (122, 153, 121), (154, 153, 122), (123, 154, 122), (155, 154, 123), (124, 155, 123), (126, 155, 124), (95, 126, 124), (156, 157, 126), (125, 156, 126), (158, 156, 125), (127, 158, 125), (159, 158, 127), (128, 159, 127), (160, 159, 128), (129, 160, 128), (161, 160, 129), (130, 161, 129), (162, 161, 130), (131, 162, 130), (163, 162, 131), (132, 163, 131), (164, 163, 132), (133, 164, 132), (165, 164, 133), (134, 165, 133), (166, 165, 134), (135, 166, 134), (167, 166, 135), (136, 167, 135), (168, 167, 136), (137, 168, 136), (169, 168, 137), (138, 169, 137), (170, 169, 138), (139, 170, 138), (171, 170, 139), (140, 171, 139), (172, 171, 140), (141, 172, 140), (173, 172, 141), (142, 173, 141), (174, 173, 142), (143, 174, 142), (175, 174, 143), (144, 175, 143), (176, 175, 144), (145, 176, 144), (177, 176, 145), (146, 177, 145), (178, 177, 146), (147, 178, 146), (179, 178, 147), (148, 179, 147), (180, 179, 148), (149, 180, 148), (181, 180, 149), (150, 181, 149), (182, 181, 150), (151, 182, 150), (183, 182, 151), (152, 183, 151), (184, 183, 152), (153, 184, 152), (185, 184, 153), (154, 185, 153), (186, 185, 154), (155, 186, 154), (157, 186, 155), (126, 157, 155), (187, 188, 157), (156, 187, 157), (189, 187, 156), (158, 189, 156), (190, 189, 158), (159, 190, 158), (191, 190, 159), (160, 191, 159), (192, 191, 160), (161, 192, 160), (193, 192, 161), (162, 193, 161), (194, 193, 162), (163, 194, 162), (195, 194, 163), (164, 195, 163), (196, 195, 164), (165, 196, 164), (197, 196, 165), (166, 197, 165), (198, 197, 166), (167, 198, 166), (199, 198, 167), (168, 199, 167), (200, 199, 168), (169, 200, 168), (201, 200, 169), (170, 201, 169), (202, 201, 170), (171, 202, 170), (203, 202, 171), (172, 203, 171), (204, 203, 172), (173, 204, 172), (205, 204, 173), (174, 205, 173), (206, 205, 174), (175, 206, 174), (207, 206, 175), (176, 207, 175), (208, 207, 176), (177, 208, 176), (209, 208, 177), (178, 209, 177), (210, 209, 178), (179, 210, 178), (211, 210, 179), (180, 211, 179), (212, 211, 180), (181, 212, 180), (213, 212, 181), (182, 213, 181), (214, 213, 182), (183, 214, 182), (215, 214, 183), (184, 215, 183), (216, 215, 184), (185, 216, 184), (217, 216, 185), (186, 217, 185), (188, 217, 186), (157, 188, 186), (218, 219, 188), (187, 218, 188), (220, 218, 187), (189, 220, 187), (221, 220, 189), (190, 221, 189), (222, 221, 190), (191, 222, 190), (223, 222, 191), (192, 223, 191), (224, 223, 192), (193, 224, 192), (225, 224, 193), (194, 225, 193), (226, 225, 194), (195, 226, 194), (227, 226, 195), (196, 227, 195), (228, 227, 196), (197, 228, 196), (229, 228, 197), (198, 229, 197), (230, 229, 198), (199, 230, 198), (231, 230, 199), (200, 231, 199), (232, 231, 200), (201, 232, 200), (233, 232, 201), (202, 233, 201), (234, 233, 202), (203, 234, 202), (235, 234, 203), (204, 235, 203), (236, 235, 204), (205, 236, 204), (237, 236, 205), (206, 237, 205), (238, 237, 206), (207, 238, 206), (239, 238, 207), (208, 239, 207), (240, 239, 208), (209, 240, 208), (241, 240, 209), (210, 241, 209), (242, 241, 210), (211, 242, 210), (243, 242, 211), (212, 243, 211), (244, 243, 212), (213, 244, 212), (245, 244, 213), (214, 245, 213), (246, 245, 214), (215, 246, 214), (247, 246, 215), (216, 247, 215), (248, 247, 216), (217, 248, 216), (219, 248, 217), (188, 219, 217), (249, 250, 219), (218, 249, 219), (251, 249, 218), (220, 251, 218), (252, 251, 220), (221, 252, 220), (253, 252, 221), (222, 253, 221), (254, 253, 222), (223, 254, 222), (255, 254, 223), (224, 255, 223), (256, 255, 224), (225, 256, 224), (257, 256, 225), (226, 257, 225), (258, 257, 226), (227, 258, 226), (259, 258, 227), (228, 259, 227), (260, 259, 228), (229, 260, 228), (261, 260, 229), (230, 261, 229), (262, 261, 230), (231, 262, 230), (263, 262, 231), (232, 263, 231), (264, 263, 232), (233, 264, 232), (265, 264, 233), (234, 265, 233), (266, 265, 234), (235, 266, 234), (267, 266, 235), (236, 267, 235), (268, 267, 236), (237, 268, 236), (269, 268, 237), (238, 269, 237), (270, 269, 238), (239, 270, 238), (271, 270, 239), (240, 271, 239), (272, 271, 240), (241, 272, 240), (273, 272, 241), (242, 273, 241), (274, 273, 242), (243, 274, 242), (275, 274, 243), (244, 275, 243), (276, 275, 244), (245, 276, 244), (277, 276, 245), (246, 277, 245), (278, 277, 246), (247, 278, 246), (279, 278, 247), (248, 279, 247), (250, 279, 248), (219, 250, 248), (280, 281, 282), (280, 282, 283), (280, 283, 284), (280, 284, 285), (280, 285, 286), (280, 286, 287), (280, 287, 288), (280, 288, 289), (280, 289, 290), (280, 290, 291), (280, 291, 292), (280, 292, 293), (280, 293, 294), (280, 294, 295), (280, 295, 296), (280, 296, 297), (280, 297, 298), (280, 298, 299), (280, 299, 300), (280, 300, 301), (280, 301, 302), (280, 302, 303), (280, 303, 304), (280, 304, 305), (280, 305, 306), (280, 306, 307), (280, 307, 308), (280, 308, 309), (280, 309, 310), (311, 281, 280), (311, 312, 281), (312, 282, 281), (312, 313, 282), (313, 283, 282), (313, 314, 283), (314, 284, 283), (314, 315, 284), (315, 285, 284), (315, 316, 285), (316, 286, 285), (316, 317, 286), (317, 287, 286), (317, 318, 287), (318, 288, 287), (318, 319, 288), (319, 289, 288), (319, 320, 289), (320, 290, 289), (320, 321, 290), (321, 291, 290), (321, 322, 291), (322, 292, 291), (322, 323, 292), (323, 293, 292), (323, 324, 293), (324, 294, 293), (324, 325, 294), (325, 295, 294), (325, 326, 295), (326, 296, 295), (326, 327, 296), (327, 297, 296), (327, 328, 297), (328, 298, 297), (328, 329, 298), (329, 299, 298), (329, 330, 299), (330, 300, 299), (330, 331, 300), (331, 301, 300), (331, 332, 301), (332, 302, 301), (332, 333, 302), (333, 303, 302), (333, 334, 303), (334, 304, 303), (334, 335, 304), (335, 305, 304), (335, 336, 305), (336, 306, 305), (336, 337, 306), (337, 307, 306), (337, 338, 307), (338, 308, 307), (338, 339, 308), (339, 309, 308), (339, 340, 309), (340, 310, 309), (340, 341, 310), (341, 280, 310), (341, 311, 280), (311, 313, 312), (311, 314, 313), (311, 315, 314), (311, 316, 315), (311, 317, 316), (311, 318, 317), (311, 319, 318), (311, 320, 319), (311, 321, 320), (311, 322, 321), (311, 323, 322), (311, 324, 323), (311, 325, 324), (311, 326, 325), (311, 327, 326), (311, 328, 327), (311, 329, 328), (311, 330, 329), (311, 331, 330), (311, 332, 331), (311, 333, 332), (311, 334, 333), (311, 335, 334), (311, 336, 335), (311, 337, 336), (311, 338, 337), (311, 339, 338), (311, 340, 339), (311, 341, 340), (342, 343, 311), (344, 343, 342), (345, 344, 342), (346, 344, 345), (311, 346, 345), (343, 346, 311), (344, 347, 343), (348, 347, 344), (346, 348, 344), (349, 348, 346), (343, 349, 346), (347, 349, 343), (348, 350, 347), (351, 350, 348), (349, 351, 348), (347, 351, 349), (350, 351, 347), (352, 353, 350), (353, 351, 350), (353, 354, 351), (354, 350, 351), (354, 352, 350), (355, 353, 352), (355, 356, 353), (356, 354, 353), (356, 357, 354), (357, 352, 354), (357, 355, 352), (358, 356, 355), (358, 359, 356), (359, 357, 356), (359, 360, 357), (360, 355, 357), (360, 358, 355), (361, 359, 358), (361, 362, 359), (362, 360, 359), (362, 363, 360), (363, 358, 360), (363, 361, 358), (364, 362, 361), (364, 365, 362), (365, 363, 362), (365, 361, 363), (365, 364, 361), (366, 367, 364), (365, 366, 364), (368, 366, 365), (364, 368, 365), (367, 368, 364), (366, 369, 367), (370, 369, 366), (368, 370, 366), (371, 370, 368), (367, 371, 368), (369, 371, 367), (370, 372, 369), (373, 372, 370), (371, 373, 370), (374, 373, 371), (369, 374, 371), (372, 374, 369), (374, 372, 373), (375, 376, 377), (378, 375, 377), (379, 375, 378), (377, 379, 378), (376, 379, 377), (375, 380, 376), (381, 380, 375), (379, 381, 375), (382, 381, 379), (376, 382, 379), (380, 382, 376), (381, 383, 380), (384, 383, 381), (382, 384, 381), (385, 384, 382), (380, 385, 382), (383, 385, 380), (384, 386, 383), (387, 386, 384), (385, 387, 384), (388, 387, 385), (383, 388, 385), (386, 388, 383), (387, 389, 386), (390, 389, 387), (388, 390, 387), (386, 390, 388), (389, 390, 386), (391, 392, 389), (392, 390, 389), (392, 393, 390), (393, 389, 390), (393, 391, 389), (394, 392, 391), (394, 395, 392), (395, 393, 392), (395, 396, 393), (396, 391, 393), (396, 394, 391), (397, 395, 394), (397, 398, 395), (398, 396, 395), (398, 399, 396), (399, 394, 396), (399, 397, 394), (400, 398, 397), (400, 401, 398), (401, 399, 398), (401, 397, 399), (401, 400, 397), (402, 403, 400), (401, 402, 400), (404, 402, 401), (400, 404, 401), (403, 404, 400), (402, 405, 403), (406, 405, 402), (404, 406, 402), (407, 406, 404), (403, 407, 404), (405, 407, 403), (407, 405, 406), (408, 409, 410), (408, 411, 409), (411, 412, 409), (411, 410, 412), (411, 408, 410), (413, 414, 408), (411, 413, 408), (415, 413, 411), (408, 415, 411), (414, 415, 408), (413, 416, 414), (417, 416, 413), (415, 417, 413), (418, 417, 415), (414, 418, 415), (416, 418, 414), (417, 419, 416), (420, 419, 417), (418, 420, 417), (421, 420, 418), (416, 421, 418), (419, 421, 416), (420, 422, 419), (423, 422, 420), (421, 423, 420), (424, 423, 421), (419, 424, 421), (422, 424, 419), (423, 425, 422), (426, 425, 423), (424, 426, 423), (422, 426, 424), (425, 426, 422), (427, 428, 425), (428, 426, 425), (428, 429, 426), (429, 425, 426), (429, 427, 425), (430, 428, 427), (430, 431, 428), (431, 429, 428), (431, 432, 429), (432, 427, 429), (432, 430, 427), (433, 431, 430), (433, 434, 431), (434, 432, 431), (434, 435, 432), (435, 430, 432), (435, 433, 430), (436, 434, 433), (436, 437, 434), (437, 435, 434), (437, 438, 435), (438, 433, 435), (438, 436, 433), (439, 437, 436), (439, 440, 437), (440, 438, 437), (440, 441, 438), (441, 436, 438), (441, 439, 436), (439, 441, 440), (442, 443, 444), (445, 443, 442), (446, 445, 442), (447, 445, 446), (444, 447, 446), (443, 447, 444), (445, 448, 443), (449, 448, 445), (447, 449, 445), (450, 449, 447), (443, 450, 447), (448, 450, 443), (449, 451, 448), (452, 451, 449), (450, 452, 449), (448, 452, 450), (451, 452, 448), (453, 454, 451), (454, 452, 451), (454, 455, 452), (455, 451, 452), (455, 453, 451), (456, 454, 453), (456, 457, 454), (457, 455, 454), (457, 458, 455), (458, 453, 455), (458, 456, 453), (459, 457, 456), (459, 460, 457), (460, 458, 457), (460, 461, 458), (461, 456, 458), (461, 459, 456), (462, 460, 459), (462, 463, 460), (463, 461, 460), (463, 459, 461), (463, 462, 459), (464, 465, 462), (463, 464, 462), (466, 464, 463), (462, 466, 463), (465, 466, 462), (464, 467, 465), (468, 467, 464), (466, 468, 464), (469, 468, 466), (465, 469, 466), (467, 469, 465), (468, 470, 467), (471, 470, 468), (469, 471, 468), (472, 471, 469), (467, 472, 469), (470, 472, 467), (471, 473, 470), (474, 473, 471), (472, 474, 471), (475, 474, 472), (470, 475, 472), (473, 475, 470), (475, 473, 474), (476, 477, 478), (479, 477, 476), (480, 479, 476), (481, 479, 480), (478, 481, 480), (477, 481, 478), (479, 482, 477), (483, 482, 479), (481, 483, 479), (484, 483, 481), (477, 484, 481), (482, 484, 477), (483, 485, 482), (486, 485, 483), (484, 486, 483), (487, 486, 484), (482, 487, 484), (485, 487, 482), (486, 488, 485), (489, 488, 486), (487, 489, 486), (485, 489, 487), (488, 489, 485), (490, 491, 488), (491, 489, 488), (491, 492, 489), (492, 488, 489), (492, 490, 488), (493, 491, 490), (493, 494, 491), (494, 492, 491), (494, 495, 492), (495, 490, 492), (495, 493, 490), (496, 494, 493), (496, 497, 494), (497, 495, 494), (497, 498, 495), (498, 493, 495), (498, 496, 493), (499, 497, 496), (499, 500, 497), (500, 498, 497), (500, 501, 498), (501, 496, 498), (501, 499, 496), (502, 500, 499), (502, 503, 500), (503, 501, 500), (503, 499, 501), (503, 502, 499), (504, 505, 502), (503, 504, 502), (506, 504, 503), (502, 506, 503), (505, 506, 502), (504, 507, 505), (508, 507, 504), (506, 508, 504), (509, 508, 506), (505, 509, 506), (507, 509, 505), (509, 507, 508), (510, 511, 512), (513, 511, 510), (514, 513, 510), (512, 513, 514), (511, 513, 512), (515, 516, 511), (516, 513, 511), (516, 517, 513), (517, 511, 513), (517, 515, 511), (518, 516, 515), (518, 519, 516), (519, 517, 516), (519, 520, 517), (520, 515, 517), (520, 518, 515), (521, 519, 518), (521, 522, 519), (522, 520, 519), (522, 523, 520), (523, 518, 520), (523, 521, 518), (524, 522, 521), (524, 525, 522), (525, 523, 522), (525, 521, 523), (525, 524, 521), (526, 527, 524), (525, 526, 524), (528, 526, 525), (524, 528, 525), (527, 528, 524), (526, 529, 527), (530, 529, 526), (528, 530, 526), (531, 530, 528), (527, 531, 528), (529, 531, 527), (530, 532, 529), (533, 532, 530), (531, 533, 530), (534, 533, 531), (529, 534, 531), (532, 534, 529), (533, 535, 532), (536, 535, 533), (534, 536, 533), (537, 536, 534), (532, 537, 534), (535, 537, 532), (536, 538, 535), (539, 538, 536), (537, 539, 536), (535, 539, 537), (538, 539, 535), (539, 540, 538), (541, 540, 539), (542, 543, 544), (545, 543, 542), (546, 545, 542), (547, 545, 546), (544, 547, 546), (543, 547, 544), (545, 548, 543), (549, 548, 545), (547, 549, 545), (543, 549, 547), (548, 549, 543), (550, 551, 548), (551, 549, 548), (551, 552, 549), (552, 548, 549), (552, 550, 548), (553, 551, 550), (553, 554, 551), (554, 552, 551), (554, 555, 552), (555, 550, 552), (555, 553, 550), (556, 554, 553), (556, 557, 554), (557, 555, 554), (557, 558, 555), (558, 553, 555), (558, 556, 553), (559, 557, 556), (559, 560, 557), (560, 558, 557), (560, 561, 558), (561, 556, 558), (561, 559, 556), (562, 560, 559), (562, 563, 560), (563, 561, 560), (563, 559, 561), (563, 562, 559), (564, 565, 562), (563, 564, 562), (566, 564, 563), (562, 566, 563), (565, 566, 562), (564, 567, 565), (568, 567, 564), (566, 568, 564), (569, 568, 566), (565, 569, 566), (567, 569, 565), (568, 570, 567), (571, 570, 568), (569, 571, 568), (572, 571, 569), (567, 572, 569), (570, 572, 567), (571, 573, 570), (574, 573, 571), (572, 574, 571), (575, 574, 572), (570, 575, 572), (573, 575, 570), (575, 573, 574), (576, 577, 578), (578, 577, 579), (580, 581, 582), (580, 582, 583), (584, 585, 586), (586, 585, 587), (588, 589, 590), (588, 590, 591), (592, 593, 594), (594, 593, 595), (596, 597, 598), (596, 598, 599), (600, 601, 602), (602, 601, 603), (604, 605, 606), (604, 606, 607), (608, 609, 610), (610, 609, 611), (612, 613, 614), (612, 614, 615), (616, 617, 618), (618, 617, 619), (620, 621, 622), (620, 622, 623), (624, 625, 626), (626, 625, 627), (628, 629, 630), (628, 630, 631), (632, 633, 634), (634, 633, 635), (636, 637, 638), (636, 638, 639), (640, 641, 642), (642, 641, 643), (644, 645, 646), (644, 646, 647), (648, 649, 650), (650, 649, 651), (652, 653, 654), (652, 654, 655), (656, 657, 658), (658, 657, 659), (660, 661, 662), (660, 662, 663), (664, 665, 666), (666, 665, 667), (668, 669, 670), (668, 670, 671), (672, 673, 674), (674, 673, 675), (676, 677, 678), (676, 678, 679), (680, 681, 682), (682, 681, 683), (684, 685, 686), (684, 686, 687), (688, 689, 690), (690, 689, 691), (692, 693, 694), (692, 694, 695), (696, 697, 698), (698, 697, 699), (700, 701, 702), (700, 702, 703), (704, 705, 706), (706, 705, 707), (708, 709, 710), (708, 710, 711), (712, 713, 714), (714, 713, 715), (716, 717, 718), (716, 718, 719), (720, 721, 722), (722, 721, 723), (724, 725, 726), (724, 726, 727), (728, 729, 730), (730, 729, 731), (732, 733, 734), (732, 734, 735), (736, 737, 738), (738, 737, 739), (740, 741, 742), (740, 742, 743), (744, 745, 746), (746, 745, 747), (748, 749, 750), (748, 750, 751), (752, 753, 754), (754, 753, 755), (756, 757, 758), (756, 758, 759), (760, 761, 762), (762, 761, 763), (764, 765, 766), (764, 766, 767), (768, 769, 770), (770, 769, 771), (772, 773, 774), (772, 774, 775), (776, 777, 778), (778, 777, 779), (780, 781, 782), (780, 782, 783), (784, 785, 786), (786, 785, 787), (788, 789, 790), (788, 790, 791), (792, 793, 794), (794, 793, 795), (796, 797, 798), (796, 798, 799), (800, 801, 802), (802, 801, 803), (804, 805, 806), (804, 806, 807), (808, 809, 810), (810, 809, 811), (812, 813, 814), (812, 814, 815), (816, 817, 818), (818, 817, 819), (820, 821, 822), (820, 822, 823), (824, 825, 826), (826, 825, 827), (828, 829, 830), (828, 830, 831), (832, 833, 834), (834, 833, 835), (836, 837, 838), (836, 838, 839), (840, 841, 842), (842, 841, 843), (844, 845, 846), (844, 846, 847), (848, 849, 850), (850, 849, 851), (852, 853, 854), (852, 854, 855), (856, 857, 858), (858, 857, 859), (860, 861, 862), (860, 862, 863), (864, 865, 866), (866, 865, 867), (868, 869, 870), (868, 870, 871), (872, 873, 874), (872, 874, 875), (876, 877, 878), (876, 878, 879), (880, 881, 882), (880, 882, 883), (884, 885, 886), (884, 886, 887), (888, 889, 890), (890, 889, 891), (892, 893, 894), (892, 894, 895), (896, 897, 898), (898, 897, 899), (900, 901, 902), (900, 902, 903), (904, 905, 906), (906, 905, 907), (908, 909, 910), (908, 910, 911), (912, 913, 914), (914, 913, 915), (916, 917, 918), (916, 918, 919), (920, 921, 922), (922, 921, 923), (924, 925, 926), (924, 926, 927), (928, 929, 930), (930, 929, 931), (932, 933, 934), (932, 934, 935), (936, 937, 938), (938, 937, 939), (940, 941, 942), (940, 942, 943), (944, 945, 946), (946, 945, 947), (948, 949, 950), (948, 950, 951), (952, 953, 954), (954, 953, 955), (956, 957, 958), (956, 958, 959), (960, 961, 962), (962, 961, 963), (964, 965, 966), (964, 966, 967), (968, 969, 970), (970, 969, 971), (972, 973, 974), (972, 974, 975), (976, 977, 978), (978, 977, 979), (980, 981, 982), (980, 982, 983), (984, 985, 986), (986, 985, 987), (988, 989, 990), (988, 990, 991), (992, 993, 994), (994, 993, 995), (996, 997, 998), (996, 998, 999), (1000, 1001, 1002), (1002, 1001, 1003), (1004, 1005, 1006), (1004, 1006, 1007), (1008, 1009, 1010), (1010, 1009, 1011), (1012, 1013, 1014), (1012, 1014, 1015), (1016, 1017, 1018), (1018, 1017, 1019), (1020, 1021, 1022), (1020, 1022, 1023), (1024, 1025, 1026), (1026, 1025, 1027), (1028, 1029, 1030), (1028, 1030, 1031), (1032, 1033, 1034), (1034, 1033, 1035), (1036, 1037, 1038), (1036, 1038, 1039), (1040, 1041, 1042), (1042, 1041, 1043), (1044, 1045, 1046), (1044, 1046, 1047), (1048, 1049, 1050), (1050, 1049, 1051), (1052, 1053, 1054), (1052, 1054, 1055), (1056, 1057, 1058), (1058, 1057, 1059), (1060, 1061, 1062), (1060, 1062, 1063), (1064, 1065, 1066), (1066, 1065, 1067), (1068, 1069, 1070), (1068, 1070, 1071), (1072, 1073, 1074), (1074, 1073, 1075), (1076, 1077, 1078), (1076, 1078, 1079), (1080, 1081, 1082), (1082, 1081, 1083), (1084, 1085, 1086), (1084, 1086, 1087), (1088, 1089, 1090), (1090, 1089, 1091), (1092, 1093, 1094), (1092, 1094, 1095), (1096, 1097, 1098), (1098, 1097, 1099), (1100, 1101, 1102), (1100, 1102, 1103), (1104, 1105, 1106), (1106, 1105, 1107), (1108, 1109, 1110), (1108, 1110, 1111), (1112, 1113, 1114), (1114, 1113, 1115), (1116, 1117, 1118), (1116, 1118, 1119), (1120, 1121, 1122), (1122, 1121, 1123), (1124, 1125, 1126), (1124, 1126, 1127), (1128, 1129, 1130), (1130, 1129, 1131), (1132, 1133, 1134), (1132, 1134, 1135), (1136, 1137, 1138), (1138, 1137, 1139), (1140, 1141, 1142), (1140, 1142, 1143), (1144, 1145, 1146), (1146, 1145, 1147), (1148, 1149, 1150), (1148, 1150, 1151), (1152, 1153, 1154), (1154, 1153, 1155), (1156, 1157, 1158), (1156, 1158, 1159), (1160, 1161, 1162), (1162, 1161, 1163), (1164, 1165, 1166), (1164, 1166, 1167), (1168, 1169, 1170), (1170, 1169, 1171), (1172, 1173, 1174), (1172, 1174, 1175), (1176, 1177, 1178), (1178, 1177, 1179), (1180, 1181, 1182), (1180, 1182, 1183), (1184, 1185, 1186), (1186, 1185, 1187), (1188, 1189, 1190), (1188, 1190, 1191), (1192, 1193, 1194), (1194, 1193, 1195), (1196, 1197, 1198), (1196, 1198, 1199), (1200, 1201, 1202), (1202, 1201, 1203), (1204, 1205, 1206), (1204, 1206, 1207), (1208, 1209, 1210), (1210, 1209, 1211), (1212, 1213, 1214), (1212, 1214, 1215), (1216, 1217, 1218), (1218, 1217, 1219), (1220, 1221, 1222), (1220, 1222, 1223), (1224, 1225, 1226), (1226, 1225, 1227), (1228, 1229, 1230), (1228, 1230, 1231), (1232, 1233, 1234), (1234, 1233, 1235), (1236, 1237, 1238), (1236, 1238, 1239), (1240, 1241, 1242), (1242, 1241, 1243), (1244, 1245, 1246), (1244, 1246, 1247), (1248, 1249, 1250), (1250, 1249, 1251), (1252, 1253, 1254), (1252, 1254, 1255), (1256, 1257, 1258), (1258, 1257, 1259), (1260, 1261, 1262), (1260, 1262, 1263), (1264, 1265, 1266), (1266, 1265, 1267), (1268, 1269, 1270), (1268, 1270, 1271), (1272, 1273, 1274), (1274, 1273, 1275), (1276, 1277, 1278), (1276, 1278, 1279), (1280, 1281, 1282), (1282, 1281, 1283), (1284, 1285, 1286), (1284, 1286, 1287), (1288, 1289, 1290), (1290, 1289, 1291), (1292, 1293, 1294), (1292, 1294, 1295), (1296, 1297, 1298), (1298, 1297, 1299), (1300, 1301, 1302), (1300, 1302, 1303)])
me_palma.materials.append(mat_default_obj)
me_palma.use_remesh_fix_poles = True
me_palma.use_remesh_preserve_attributes = False
me_palma.use_mirror_vertex_groups = False
me_palma.update()
me_kocka = bpy.data.meshes.new('kocka')
me_kocka.from_pydata([(0.0, 0.0, 0.0), (1.0, 0.0, 0.0), (0.0, 0.0, 1.0), (1.0, 0.0, 1.0), (1.0, 1.0, 0.0), (1.0, 1.0, 1.0), (0.0, 1.0, 0.0), (0.0, 1.0, 1.0)], [], [(0, 1, 2), (1, 3, 2), (1, 4, 3), (4, 5, 3), (4, 6, 5), (6, 7, 5), (6, 0, 7), (0, 2, 7), (0, 4, 1), (0, 6, 4), (2, 3, 5), (2, 5, 7)])
me_kocka.materials.append(mat_default_obj_001)
me_kocka.use_remesh_fix_poles = True
me_kocka.use_remesh_preserve_attributes = False
me_kocka.use_mirror_vertex_groups = False
me_kocka.update()

# ---- curves / text
cu_b_spline_003 = bpy.data.curves.new('B-spline.003', 'CURVE')
cu_b_spline_003.dimensions = '3D'
_sp = cu_b_spline_003.splines.new('POLY'); _sp.points.add(89)
_sp.points.foreach_set('co', [1.667, 8.333, 5.0, 1.0, 2.213, 8.783, 5.5, 1.0, 2.84, 9.133, 6.0, 1.0, 3.527, 9.383, 6.5, 1.0, 4.253, 9.533, 7.0, 1.0, 5.0, 9.583, 7.5, 1.0, 5.747, 9.533, 8.0, 1.0, 6.473, 9.383, 8.5, 1.0, 7.16, 9.133, 9.0, 1.0, 7.787, 8.783, 9.5, 1.0, 8.333, 8.333, 10.0, 1.0, 8.783, 7.787, 10.5, 1.0, 9.133, 7.16, 11.0, 1.0, 9.383, 6.473, 11.5, 1.0, 9.533, 5.747, 12.0, 1.0, 9.583, 5.0, 12.5, 1.0, 9.533, 4.253, 13.0, 1.0, 9.383, 3.527, 13.5, 1.0, 9.133, 2.84, 14.0, 1.0, 8.783, 2.213, 14.5, 1.0, 8.333, 1.667, 15.0, 1.0, 7.787, 1.217, 15.5, 1.0, 7.16, 0.8667, 16.0, 1.0, 6.473, 0.6167, 16.5, 1.0, 5.747, 0.4667, 17.0, 1.0, 5.0, 0.4167, 17.5, 1.0, 4.253, 0.4667, 18.0, 1.0, 3.527, 0.6167, 18.5, 1.0, 2.84, 0.8667, 19.0, 1.0, 2.213, 1.217, 19.5, 1.0, 1.667, 1.667, 20.0, 1.0, 1.217, 2.213, 20.5, 1.0, 0.8667, 2.84, 21.0, 1.0, 0.6167, 3.527, 21.5, 1.0, 0.4667, 4.253, 22.0, 1.0, 0.4167, 5.0, 22.5, 1.0, 0.4667, 5.747, 23.0, 1.0, 0.6167, 6.473, 23.5, 1.0, 0.8667, 7.16, 24.0, 1.0, 1.217, 7.787, 24.5, 1.0, 1.667, 8.333, 25.0, 1.0, 2.213, 8.783, 25.5, 1.0, 2.84, 9.133, 26.0, 1.0, 3.527, 9.383, 26.5, 1.0, 4.253, 9.533, 27.0, 1.0, 5.0, 9.583, 27.5, 1.0, 5.747, 9.533, 28.0, 1.0, 6.473, 9.383, 28.5, 1.0, 7.16, 9.133, 29.0, 1.0, 7.787, 8.783, 29.5, 1.0, 8.333, 8.333, 30.0, 1.0, 8.783, 7.787, 30.5, 1.0, 9.133, 7.16, 31.0, 1.0, 9.383, 6.473, 31.5, 1.0, 9.533, 5.747, 32.0, 1.0, 9.583, 5.0, 32.5, 1.0, 9.533, 4.253, 33.0, 1.0, 9.383, 3.527, 33.5, 1.0, 9.133, 2.84, 34.0, 1.0, 8.783, 2.213, 34.5, 1.0, 8.333, 1.667, 35.0, 1.0, 7.787, 1.217, 35.5, 1.0, 7.16, 0.8667, 36.0, 1.0, 6.473, 0.6167, 36.5, 1.0, 5.747, 0.4667, 37.0, 1.0, 5.0, 0.4167, 37.5, 1.0, 4.253, 0.4667, 38.0, 1.0, 3.527, 0.6167, 38.5, 1.0, 2.84, 0.8667, 39.0, 1.0, 2.213, 1.217, 39.5, 1.0, 1.667, 1.667, 40.0, 1.0, 1.217, 2.213, 40.5, 1.0, 0.8667, 2.84, 41.0, 1.0, 0.6167, 3.527, 41.5, 1.0, 0.4667, 4.253, 42.0, 1.0, 0.4167, 5.0, 42.5, 1.0, 0.4667, 5.747, 43.0, 1.0, 0.6167, 6.473, 43.5, 1.0, 0.8667, 7.16, 44.0, 1.0, 1.217, 7.787, 44.5, 1.0, 1.667, 8.333, 45.0, 1.0, 2.213, 8.783, 45.5, 1.0, 2.84, 9.133, 46.0, 1.0, 3.527, 9.383, 46.5, 1.0, 4.253, 9.533, 47.0, 1.0, 5.0, 9.583, 47.5, 1.0, 5.747, 9.533, 48.0, 1.0, 6.473, 9.383, 48.5, 1.0, 7.16, 9.133, 49.0, 1.0, 7.787, 8.783, 49.5, 1.0])
cu_b_spline_003.use_path_clamp = True
cu_b_spline_003.fill_mode = 'FULL'
cu_tangent_140 = bpy.data.curves.new('tangent.140', 'CURVE')
cu_tangent_140.dimensions = '3D'
_sp = cu_tangent_140.splines.new('POLY'); _sp.points.add(1)
_sp.points.foreach_set('co', [1.667, 8.333, 5.0, 1.0, 6.667, 13.33, 10.0, 1.0])
cu_tangent_140.use_path_clamp = True
cu_tangent_140.fill_mode = 'FULL'
cu_tangent_141 = bpy.data.curves.new('tangent.141', 'CURVE')
cu_tangent_141.dimensions = '3D'
_sp = cu_tangent_141.splines.new('POLY'); _sp.points.add(1)
_sp.points.foreach_set('co', [2.213, 8.783, 5.5, 1.0, 8.113, 12.78, 10.5, 1.0])
cu_tangent_141.use_path_clamp = True
cu_tangent_141.fill_mode = 'FULL'
cu_tangent_142 = bpy.data.curves.new('tangent.142', 'CURVE')
cu_tangent_142.dimensions = '3D'
_sp = cu_tangent_142.splines.new('POLY'); _sp.points.add(1)
_sp.points.foreach_set('co', [2.84, 9.133, 6.0, 1.0, 9.44, 12.13, 11.0, 1.0])
cu_tangent_142.use_path_clamp = True
cu_tangent_142.fill_mode = 'FULL'
cu_tangent_143 = bpy.data.curves.new('tangent.143', 'CURVE')
cu_tangent_143.dimensions = '3D'
_sp = cu_tangent_143.splines.new('POLY'); _sp.points.add(1)
_sp.points.foreach_set('co', [3.527, 9.383, 6.5, 1.0, 10.63, 11.38, 11.5, 1.0])
cu_tangent_143.use_path_clamp = True
cu_tangent_143.fill_mode = 'FULL'
cu_tangent_144 = bpy.data.curves.new('tangent.144', 'CURVE')
cu_tangent_144.dimensions = '3D'
_sp = cu_tangent_144.splines.new('POLY'); _sp.points.add(1)
_sp.points.foreach_set('co', [4.253, 9.533, 7.0, 1.0, 11.65, 10.53, 12.0, 1.0])
cu_tangent_144.use_path_clamp = True
cu_tangent_144.fill_mode = 'FULL'
cu_tangent_145 = bpy.data.curves.new('tangent.145', 'CURVE')
cu_tangent_145.dimensions = '3D'
_sp = cu_tangent_145.splines.new('POLY'); _sp.points.add(1)
_sp.points.foreach_set('co', [5.0, 9.583, 7.5, 1.0, 12.5, 9.583, 12.5, 1.0])
cu_tangent_145.use_path_clamp = True
cu_tangent_145.fill_mode = 'FULL'
cu_tangent_146 = bpy.data.curves.new('tangent.146', 'CURVE')
cu_tangent_146.dimensions = '3D'
_sp = cu_tangent_146.splines.new('POLY'); _sp.points.add(1)
_sp.points.foreach_set('co', [5.747, 9.533, 8.0, 1.0, 13.15, 8.533, 13.0, 1.0])
cu_tangent_146.use_path_clamp = True
cu_tangent_146.fill_mode = 'FULL'
cu_tangent_147 = bpy.data.curves.new('tangent.147', 'CURVE')
cu_tangent_147.dimensions = '3D'
_sp = cu_tangent_147.splines.new('POLY'); _sp.points.add(1)
_sp.points.foreach_set('co', [6.473, 9.383, 8.5, 1.0, 13.57, 7.383, 13.5, 1.0])
cu_tangent_147.use_path_clamp = True
cu_tangent_147.fill_mode = 'FULL'
cu_tangent_148 = bpy.data.curves.new('tangent.148', 'CURVE')
cu_tangent_148.dimensions = '3D'
_sp = cu_tangent_148.splines.new('POLY'); _sp.points.add(1)
_sp.points.foreach_set('co', [7.16, 9.133, 9.0, 1.0, 13.76, 6.133, 14.0, 1.0])
cu_tangent_148.use_path_clamp = True
cu_tangent_148.fill_mode = 'FULL'
cu_tangent_149 = bpy.data.curves.new('tangent.149', 'CURVE')
cu_tangent_149.dimensions = '3D'
_sp = cu_tangent_149.splines.new('POLY'); _sp.points.add(1)
_sp.points.foreach_set('co', [7.787, 8.783, 9.5, 1.0, 13.69, 4.783, 14.5, 1.0])
cu_tangent_149.use_path_clamp = True
cu_tangent_149.fill_mode = 'FULL'
cu_tangent_150 = bpy.data.curves.new('tangent.150', 'CURVE')
cu_tangent_150.dimensions = '3D'
_sp = cu_tangent_150.splines.new('POLY'); _sp.points.add(1)
_sp.points.foreach_set('co', [8.333, 8.333, 10.0, 1.0, 13.33, 3.333, 15.0, 1.0])
cu_tangent_150.use_path_clamp = True
cu_tangent_150.fill_mode = 'FULL'
cu_tangent_151 = bpy.data.curves.new('tangent.151', 'CURVE')
cu_tangent_151.dimensions = '3D'
_sp = cu_tangent_151.splines.new('POLY'); _sp.points.add(1)
_sp.points.foreach_set('co', [8.783, 7.787, 10.5, 1.0, 12.78, 1.887, 15.5, 1.0])
cu_tangent_151.use_path_clamp = True
cu_tangent_151.fill_mode = 'FULL'
cu_tangent_152 = bpy.data.curves.new('tangent.152', 'CURVE')
cu_tangent_152.dimensions = '3D'
_sp = cu_tangent_152.splines.new('POLY'); _sp.points.add(1)
_sp.points.foreach_set('co', [9.133, 7.16, 11.0, 1.0, 12.13, 0.56, 16.0, 1.0])
cu_tangent_152.use_path_clamp = True
cu_tangent_152.fill_mode = 'FULL'
cu_tangent_153 = bpy.data.curves.new('tangent.153', 'CURVE')
cu_tangent_153.dimensions = '3D'
_sp = cu_tangent_153.splines.new('POLY'); _sp.points.add(1)
_sp.points.foreach_set('co', [9.383, 6.473, 11.5, 1.0, 11.38, -0.6267, 16.5, 1.0])
cu_tangent_153.use_path_clamp = True
cu_tangent_153.fill_mode = 'FULL'
cu_tangent_154 = bpy.data.curves.new('tangent.154', 'CURVE')
cu_tangent_154.dimensions = '3D'
_sp = cu_tangent_154.splines.new('POLY'); _sp.points.add(1)
_sp.points.foreach_set('co', [9.533, 5.747, 12.0, 1.0, 10.53, -1.653, 17.0, 1.0])
cu_tangent_154.use_path_clamp = True
cu_tangent_154.fill_mode = 'FULL'
cu_tangent_155 = bpy.data.curves.new('tangent.155', 'CURVE')
cu_tangent_155.dimensions = '3D'
_sp = cu_tangent_155.splines.new('POLY'); _sp.points.add(1)
_sp.points.foreach_set('co', [9.583, 5.0, 12.5, 1.0, 9.583, -2.5, 17.5, 1.0])
cu_tangent_155.use_path_clamp = True
cu_tangent_155.fill_mode = 'FULL'
cu_tangent_156 = bpy.data.curves.new('tangent.156', 'CURVE')
cu_tangent_156.dimensions = '3D'
_sp = cu_tangent_156.splines.new('POLY'); _sp.points.add(1)
_sp.points.foreach_set('co', [9.533, 4.253, 13.0, 1.0, 8.533, -3.147, 18.0, 1.0])
cu_tangent_156.use_path_clamp = True
cu_tangent_156.fill_mode = 'FULL'
cu_tangent_157 = bpy.data.curves.new('tangent.157', 'CURVE')
cu_tangent_157.dimensions = '3D'
_sp = cu_tangent_157.splines.new('POLY'); _sp.points.add(1)
_sp.points.foreach_set('co', [9.383, 3.527, 13.5, 1.0, 7.383, -3.573, 18.5, 1.0])
cu_tangent_157.use_path_clamp = True
cu_tangent_157.fill_mode = 'FULL'
cu_tangent_158 = bpy.data.curves.new('tangent.158', 'CURVE')
cu_tangent_158.dimensions = '3D'
_sp = cu_tangent_158.splines.new('POLY'); _sp.points.add(1)
_sp.points.foreach_set('co', [9.133, 2.84, 14.0, 1.0, 6.133, -3.76, 19.0, 1.0])
cu_tangent_158.use_path_clamp = True
cu_tangent_158.fill_mode = 'FULL'
cu_tangent_159 = bpy.data.curves.new('tangent.159', 'CURVE')
cu_tangent_159.dimensions = '3D'
_sp = cu_tangent_159.splines.new('POLY'); _sp.points.add(1)
_sp.points.foreach_set('co', [8.783, 2.213, 14.5, 1.0, 4.783, -3.687, 19.5, 1.0])
cu_tangent_159.use_path_clamp = True
cu_tangent_159.fill_mode = 'FULL'
cu_tangent_160 = bpy.data.curves.new('tangent.160', 'CURVE')
cu_tangent_160.dimensions = '3D'
_sp = cu_tangent_160.splines.new('POLY'); _sp.points.add(1)
_sp.points.foreach_set('co', [8.333, 1.667, 15.0, 1.0, 3.333, -3.333, 20.0, 1.0])
cu_tangent_160.use_path_clamp = True
cu_tangent_160.fill_mode = 'FULL'
cu_tangent_161 = bpy.data.curves.new('tangent.161', 'CURVE')
cu_tangent_161.dimensions = '3D'
_sp = cu_tangent_161.splines.new('POLY'); _sp.points.add(1)
_sp.points.foreach_set('co', [7.787, 1.217, 15.5, 1.0, 1.887, -2.783, 20.5, 1.0])
cu_tangent_161.use_path_clamp = True
cu_tangent_161.fill_mode = 'FULL'
cu_tangent_162 = bpy.data.curves.new('tangent.162', 'CURVE')
cu_tangent_162.dimensions = '3D'
_sp = cu_tangent_162.splines.new('POLY'); _sp.points.add(1)
_sp.points.foreach_set('co', [7.16, 0.8667, 16.0, 1.0, 0.56, -2.133, 21.0, 1.0])
cu_tangent_162.use_path_clamp = True
cu_tangent_162.fill_mode = 'FULL'
cu_tangent_163 = bpy.data.curves.new('tangent.163', 'CURVE')
cu_tangent_163.dimensions = '3D'
_sp = cu_tangent_163.splines.new('POLY'); _sp.points.add(1)
_sp.points.foreach_set('co', [6.473, 0.6167, 16.5, 1.0, -0.6267, -1.383, 21.5, 1.0])
cu_tangent_163.use_path_clamp = True
cu_tangent_163.fill_mode = 'FULL'
cu_tangent_164 = bpy.data.curves.new('tangent.164', 'CURVE')
cu_tangent_164.dimensions = '3D'
_sp = cu_tangent_164.splines.new('POLY'); _sp.points.add(1)
_sp.points.foreach_set('co', [5.747, 0.4667, 17.0, 1.0, -1.653, -0.5333, 22.0, 1.0])
cu_tangent_164.use_path_clamp = True
cu_tangent_164.fill_mode = 'FULL'
cu_tangent_165 = bpy.data.curves.new('tangent.165', 'CURVE')
cu_tangent_165.dimensions = '3D'
_sp = cu_tangent_165.splines.new('POLY'); _sp.points.add(1)
_sp.points.foreach_set('co', [5.0, 0.4167, 17.5, 1.0, -2.5, 0.4167, 22.5, 1.0])
cu_tangent_165.use_path_clamp = True
cu_tangent_165.fill_mode = 'FULL'
cu_tangent_166 = bpy.data.curves.new('tangent.166', 'CURVE')
cu_tangent_166.dimensions = '3D'
_sp = cu_tangent_166.splines.new('POLY'); _sp.points.add(1)
_sp.points.foreach_set('co', [4.253, 0.4667, 18.0, 1.0, -3.147, 1.467, 23.0, 1.0])
cu_tangent_166.use_path_clamp = True
cu_tangent_166.fill_mode = 'FULL'
cu_tangent_167 = bpy.data.curves.new('tangent.167', 'CURVE')
cu_tangent_167.dimensions = '3D'
_sp = cu_tangent_167.splines.new('POLY'); _sp.points.add(1)
_sp.points.foreach_set('co', [3.527, 0.6167, 18.5, 1.0, -3.573, 2.617, 23.5, 1.0])
cu_tangent_167.use_path_clamp = True
cu_tangent_167.fill_mode = 'FULL'
cu_tangent_168 = bpy.data.curves.new('tangent.168', 'CURVE')
cu_tangent_168.dimensions = '3D'
_sp = cu_tangent_168.splines.new('POLY'); _sp.points.add(1)
_sp.points.foreach_set('co', [2.84, 0.8667, 19.0, 1.0, -3.76, 3.867, 24.0, 1.0])
cu_tangent_168.use_path_clamp = True
cu_tangent_168.fill_mode = 'FULL'
cu_tangent_169 = bpy.data.curves.new('tangent.169', 'CURVE')
cu_tangent_169.dimensions = '3D'
_sp = cu_tangent_169.splines.new('POLY'); _sp.points.add(1)
_sp.points.foreach_set('co', [2.213, 1.217, 19.5, 1.0, -3.687, 5.217, 24.5, 1.0])
cu_tangent_169.use_path_clamp = True
cu_tangent_169.fill_mode = 'FULL'
cu_tangent_170 = bpy.data.curves.new('tangent.170', 'CURVE')
cu_tangent_170.dimensions = '3D'
_sp = cu_tangent_170.splines.new('POLY'); _sp.points.add(1)
_sp.points.foreach_set('co', [1.667, 1.667, 20.0, 1.0, -3.333, 6.667, 25.0, 1.0])
cu_tangent_170.use_path_clamp = True
cu_tangent_170.fill_mode = 'FULL'
cu_tangent_171 = bpy.data.curves.new('tangent.171', 'CURVE')
cu_tangent_171.dimensions = '3D'
_sp = cu_tangent_171.splines.new('POLY'); _sp.points.add(1)
_sp.points.foreach_set('co', [1.217, 2.213, 20.5, 1.0, -2.783, 8.113, 25.5, 1.0])
cu_tangent_171.use_path_clamp = True
cu_tangent_171.fill_mode = 'FULL'
cu_tangent_172 = bpy.data.curves.new('tangent.172', 'CURVE')
cu_tangent_172.dimensions = '3D'
_sp = cu_tangent_172.splines.new('POLY'); _sp.points.add(1)
_sp.points.foreach_set('co', [0.8667, 2.84, 21.0, 1.0, -2.133, 9.44, 26.0, 1.0])
cu_tangent_172.use_path_clamp = True
cu_tangent_172.fill_mode = 'FULL'
cu_tangent_173 = bpy.data.curves.new('tangent.173', 'CURVE')
cu_tangent_173.dimensions = '3D'
_sp = cu_tangent_173.splines.new('POLY'); _sp.points.add(1)
_sp.points.foreach_set('co', [0.6167, 3.527, 21.5, 1.0, -1.383, 10.63, 26.5, 1.0])
cu_tangent_173.use_path_clamp = True
cu_tangent_173.fill_mode = 'FULL'
cu_tangent_174 = bpy.data.curves.new('tangent.174', 'CURVE')
cu_tangent_174.dimensions = '3D'
_sp = cu_tangent_174.splines.new('POLY'); _sp.points.add(1)
_sp.points.foreach_set('co', [0.4667, 4.253, 22.0, 1.0, -0.5333, 11.65, 27.0, 1.0])
cu_tangent_174.use_path_clamp = True
cu_tangent_174.fill_mode = 'FULL'
cu_tangent_175 = bpy.data.curves.new('tangent.175', 'CURVE')
cu_tangent_175.dimensions = '3D'
_sp = cu_tangent_175.splines.new('POLY'); _sp.points.add(1)
_sp.points.foreach_set('co', [0.4167, 5.0, 22.5, 1.0, 0.4167, 12.5, 27.5, 1.0])
cu_tangent_175.use_path_clamp = True
cu_tangent_175.fill_mode = 'FULL'
cu_tangent_176 = bpy.data.curves.new('tangent.176', 'CURVE')
cu_tangent_176.dimensions = '3D'
_sp = cu_tangent_176.splines.new('POLY'); _sp.points.add(1)
_sp.points.foreach_set('co', [0.4667, 5.747, 23.0, 1.0, 1.467, 13.15, 28.0, 1.0])
cu_tangent_176.use_path_clamp = True
cu_tangent_176.fill_mode = 'FULL'
cu_tangent_177 = bpy.data.curves.new('tangent.177', 'CURVE')
cu_tangent_177.dimensions = '3D'
_sp = cu_tangent_177.splines.new('POLY'); _sp.points.add(1)
_sp.points.foreach_set('co', [0.6167, 6.473, 23.5, 1.0, 2.617, 13.57, 28.5, 1.0])
cu_tangent_177.use_path_clamp = True
cu_tangent_177.fill_mode = 'FULL'
cu_tangent_178 = bpy.data.curves.new('tangent.178', 'CURVE')
cu_tangent_178.dimensions = '3D'
_sp = cu_tangent_178.splines.new('POLY'); _sp.points.add(1)
_sp.points.foreach_set('co', [0.8667, 7.16, 24.0, 1.0, 3.867, 13.76, 29.0, 1.0])
cu_tangent_178.use_path_clamp = True
cu_tangent_178.fill_mode = 'FULL'
cu_tangent_179 = bpy.data.curves.new('tangent.179', 'CURVE')
cu_tangent_179.dimensions = '3D'
_sp = cu_tangent_179.splines.new('POLY'); _sp.points.add(1)
_sp.points.foreach_set('co', [1.217, 7.787, 24.5, 1.0, 5.217, 13.69, 29.5, 1.0])
cu_tangent_179.use_path_clamp = True
cu_tangent_179.fill_mode = 'FULL'
cu_tangent_180 = bpy.data.curves.new('tangent.180', 'CURVE')
cu_tangent_180.dimensions = '3D'
_sp = cu_tangent_180.splines.new('POLY'); _sp.points.add(1)
_sp.points.foreach_set('co', [1.667, 8.333, 25.0, 1.0, 6.667, 13.33, 30.0, 1.0])
cu_tangent_180.use_path_clamp = True
cu_tangent_180.fill_mode = 'FULL'
cu_tangent_181 = bpy.data.curves.new('tangent.181', 'CURVE')
cu_tangent_181.dimensions = '3D'
_sp = cu_tangent_181.splines.new('POLY'); _sp.points.add(1)
_sp.points.foreach_set('co', [2.213, 8.783, 25.5, 1.0, 8.113, 12.78, 30.5, 1.0])
cu_tangent_181.use_path_clamp = True
cu_tangent_181.fill_mode = 'FULL'
cu_tangent_182 = bpy.data.curves.new('tangent.182', 'CURVE')
cu_tangent_182.dimensions = '3D'
_sp = cu_tangent_182.splines.new('POLY'); _sp.points.add(1)
_sp.points.foreach_set('co', [2.84, 9.133, 26.0, 1.0, 9.44, 12.13, 31.0, 1.0])
cu_tangent_182.use_path_clamp = True
cu_tangent_182.fill_mode = 'FULL'
cu_tangent_183 = bpy.data.curves.new('tangent.183', 'CURVE')
cu_tangent_183.dimensions = '3D'
_sp = cu_tangent_183.splines.new('POLY'); _sp.points.add(1)
_sp.points.foreach_set('co', [3.527, 9.383, 26.5, 1.0, 10.63, 11.38, 31.5, 1.0])
cu_tangent_183.use_path_clamp = True
cu_tangent_183.fill_mode = 'FULL'
cu_tangent_184 = bpy.data.curves.new('tangent.184', 'CURVE')
cu_tangent_184.dimensions = '3D'
_sp = cu_tangent_184.splines.new('POLY'); _sp.points.add(1)
_sp.points.foreach_set('co', [4.253, 9.533, 27.0, 1.0, 11.65, 10.53, 32.0, 1.0])
cu_tangent_184.use_path_clamp = True
cu_tangent_184.fill_mode = 'FULL'
cu_tangent_185 = bpy.data.curves.new('tangent.185', 'CURVE')
cu_tangent_185.dimensions = '3D'
_sp = cu_tangent_185.splines.new('POLY'); _sp.points.add(1)
_sp.points.foreach_set('co', [5.0, 9.583, 27.5, 1.0, 12.5, 9.583, 32.5, 1.0])
cu_tangent_185.use_path_clamp = True
cu_tangent_185.fill_mode = 'FULL'
cu_tangent_186 = bpy.data.curves.new('tangent.186', 'CURVE')
cu_tangent_186.dimensions = '3D'
_sp = cu_tangent_186.splines.new('POLY'); _sp.points.add(1)
_sp.points.foreach_set('co', [5.747, 9.533, 28.0, 1.0, 13.15, 8.533, 33.0, 1.0])
cu_tangent_186.use_path_clamp = True
cu_tangent_186.fill_mode = 'FULL'
cu_tangent_187 = bpy.data.curves.new('tangent.187', 'CURVE')
cu_tangent_187.dimensions = '3D'
_sp = cu_tangent_187.splines.new('POLY'); _sp.points.add(1)
_sp.points.foreach_set('co', [6.473, 9.383, 28.5, 1.0, 13.57, 7.383, 33.5, 1.0])
cu_tangent_187.use_path_clamp = True
cu_tangent_187.fill_mode = 'FULL'
cu_tangent_188 = bpy.data.curves.new('tangent.188', 'CURVE')
cu_tangent_188.dimensions = '3D'
_sp = cu_tangent_188.splines.new('POLY'); _sp.points.add(1)
_sp.points.foreach_set('co', [7.16, 9.133, 29.0, 1.0, 13.76, 6.133, 34.0, 1.0])
cu_tangent_188.use_path_clamp = True
cu_tangent_188.fill_mode = 'FULL'
cu_tangent_189 = bpy.data.curves.new('tangent.189', 'CURVE')
cu_tangent_189.dimensions = '3D'
_sp = cu_tangent_189.splines.new('POLY'); _sp.points.add(1)
_sp.points.foreach_set('co', [7.787, 8.783, 29.5, 1.0, 13.69, 4.783, 34.5, 1.0])
cu_tangent_189.use_path_clamp = True
cu_tangent_189.fill_mode = 'FULL'
cu_tangent_190 = bpy.data.curves.new('tangent.190', 'CURVE')
cu_tangent_190.dimensions = '3D'
_sp = cu_tangent_190.splines.new('POLY'); _sp.points.add(1)
_sp.points.foreach_set('co', [8.333, 8.333, 30.0, 1.0, 13.33, 3.333, 35.0, 1.0])
cu_tangent_190.use_path_clamp = True
cu_tangent_190.fill_mode = 'FULL'
cu_tangent_191 = bpy.data.curves.new('tangent.191', 'CURVE')
cu_tangent_191.dimensions = '3D'
_sp = cu_tangent_191.splines.new('POLY'); _sp.points.add(1)
_sp.points.foreach_set('co', [8.783, 7.787, 30.5, 1.0, 12.78, 1.887, 35.5, 1.0])
cu_tangent_191.use_path_clamp = True
cu_tangent_191.fill_mode = 'FULL'
cu_tangent_192 = bpy.data.curves.new('tangent.192', 'CURVE')
cu_tangent_192.dimensions = '3D'
_sp = cu_tangent_192.splines.new('POLY'); _sp.points.add(1)
_sp.points.foreach_set('co', [9.133, 7.16, 31.0, 1.0, 12.13, 0.56, 36.0, 1.0])
cu_tangent_192.use_path_clamp = True
cu_tangent_192.fill_mode = 'FULL'
cu_tangent_193 = bpy.data.curves.new('tangent.193', 'CURVE')
cu_tangent_193.dimensions = '3D'
_sp = cu_tangent_193.splines.new('POLY'); _sp.points.add(1)
_sp.points.foreach_set('co', [9.383, 6.473, 31.5, 1.0, 11.38, -0.6267, 36.5, 1.0])
cu_tangent_193.use_path_clamp = True
cu_tangent_193.fill_mode = 'FULL'
cu_tangent_194 = bpy.data.curves.new('tangent.194', 'CURVE')
cu_tangent_194.dimensions = '3D'
_sp = cu_tangent_194.splines.new('POLY'); _sp.points.add(1)
_sp.points.foreach_set('co', [9.533, 5.747, 32.0, 1.0, 10.53, -1.653, 37.0, 1.0])
cu_tangent_194.use_path_clamp = True
cu_tangent_194.fill_mode = 'FULL'
cu_tangent_195 = bpy.data.curves.new('tangent.195', 'CURVE')
cu_tangent_195.dimensions = '3D'
_sp = cu_tangent_195.splines.new('POLY'); _sp.points.add(1)
_sp.points.foreach_set('co', [9.583, 5.0, 32.5, 1.0, 9.583, -2.5, 37.5, 1.0])
cu_tangent_195.use_path_clamp = True
cu_tangent_195.fill_mode = 'FULL'
cu_tangent_196 = bpy.data.curves.new('tangent.196', 'CURVE')
cu_tangent_196.dimensions = '3D'
_sp = cu_tangent_196.splines.new('POLY'); _sp.points.add(1)
_sp.points.foreach_set('co', [9.533, 4.253, 33.0, 1.0, 8.533, -3.147, 38.0, 1.0])
cu_tangent_196.use_path_clamp = True
cu_tangent_196.fill_mode = 'FULL'
cu_tangent_197 = bpy.data.curves.new('tangent.197', 'CURVE')
cu_tangent_197.dimensions = '3D'
_sp = cu_tangent_197.splines.new('POLY'); _sp.points.add(1)
_sp.points.foreach_set('co', [9.383, 3.527, 33.5, 1.0, 7.383, -3.573, 38.5, 1.0])
cu_tangent_197.use_path_clamp = True
cu_tangent_197.fill_mode = 'FULL'
cu_tangent_198 = bpy.data.curves.new('tangent.198', 'CURVE')
cu_tangent_198.dimensions = '3D'
_sp = cu_tangent_198.splines.new('POLY'); _sp.points.add(1)
_sp.points.foreach_set('co', [9.133, 2.84, 34.0, 1.0, 6.133, -3.76, 39.0, 1.0])
cu_tangent_198.use_path_clamp = True
cu_tangent_198.fill_mode = 'FULL'
cu_tangent_199 = bpy.data.curves.new('tangent.199', 'CURVE')
cu_tangent_199.dimensions = '3D'
_sp = cu_tangent_199.splines.new('POLY'); _sp.points.add(1)
_sp.points.foreach_set('co', [8.783, 2.213, 34.5, 1.0, 4.783, -3.687, 39.5, 1.0])
cu_tangent_199.use_path_clamp = True
cu_tangent_199.fill_mode = 'FULL'
cu_tangent_200 = bpy.data.curves.new('tangent.200', 'CURVE')
cu_tangent_200.dimensions = '3D'
_sp = cu_tangent_200.splines.new('POLY'); _sp.points.add(1)
_sp.points.foreach_set('co', [8.333, 1.667, 35.0, 1.0, 3.333, -3.333, 40.0, 1.0])
cu_tangent_200.use_path_clamp = True
cu_tangent_200.fill_mode = 'FULL'
cu_tangent_201 = bpy.data.curves.new('tangent.201', 'CURVE')
cu_tangent_201.dimensions = '3D'
_sp = cu_tangent_201.splines.new('POLY'); _sp.points.add(1)
_sp.points.foreach_set('co', [7.787, 1.217, 35.5, 1.0, 1.887, -2.783, 40.5, 1.0])
cu_tangent_201.use_path_clamp = True
cu_tangent_201.fill_mode = 'FULL'
cu_tangent_202 = bpy.data.curves.new('tangent.202', 'CURVE')
cu_tangent_202.dimensions = '3D'
_sp = cu_tangent_202.splines.new('POLY'); _sp.points.add(1)
_sp.points.foreach_set('co', [7.16, 0.8667, 36.0, 1.0, 0.56, -2.133, 41.0, 1.0])
cu_tangent_202.use_path_clamp = True
cu_tangent_202.fill_mode = 'FULL'
cu_tangent_203 = bpy.data.curves.new('tangent.203', 'CURVE')
cu_tangent_203.dimensions = '3D'
_sp = cu_tangent_203.splines.new('POLY'); _sp.points.add(1)
_sp.points.foreach_set('co', [6.473, 0.6167, 36.5, 1.0, -0.6267, -1.383, 41.5, 1.0])
cu_tangent_203.use_path_clamp = True
cu_tangent_203.fill_mode = 'FULL'
cu_tangent_204 = bpy.data.curves.new('tangent.204', 'CURVE')
cu_tangent_204.dimensions = '3D'
_sp = cu_tangent_204.splines.new('POLY'); _sp.points.add(1)
_sp.points.foreach_set('co', [5.747, 0.4667, 37.0, 1.0, -1.653, -0.5333, 42.0, 1.0])
cu_tangent_204.use_path_clamp = True
cu_tangent_204.fill_mode = 'FULL'
cu_tangent_205 = bpy.data.curves.new('tangent.205', 'CURVE')
cu_tangent_205.dimensions = '3D'
_sp = cu_tangent_205.splines.new('POLY'); _sp.points.add(1)
_sp.points.foreach_set('co', [5.0, 0.4167, 37.5, 1.0, -2.5, 0.4167, 42.5, 1.0])
cu_tangent_205.use_path_clamp = True
cu_tangent_205.fill_mode = 'FULL'
cu_tangent_206 = bpy.data.curves.new('tangent.206', 'CURVE')
cu_tangent_206.dimensions = '3D'
_sp = cu_tangent_206.splines.new('POLY'); _sp.points.add(1)
_sp.points.foreach_set('co', [4.253, 0.4667, 38.0, 1.0, -3.147, 1.467, 43.0, 1.0])
cu_tangent_206.use_path_clamp = True
cu_tangent_206.fill_mode = 'FULL'
cu_tangent_207 = bpy.data.curves.new('tangent.207', 'CURVE')
cu_tangent_207.dimensions = '3D'
_sp = cu_tangent_207.splines.new('POLY'); _sp.points.add(1)
_sp.points.foreach_set('co', [3.527, 0.6167, 38.5, 1.0, -3.573, 2.617, 43.5, 1.0])
cu_tangent_207.use_path_clamp = True
cu_tangent_207.fill_mode = 'FULL'
cu_tangent_208 = bpy.data.curves.new('tangent.208', 'CURVE')
cu_tangent_208.dimensions = '3D'
_sp = cu_tangent_208.splines.new('POLY'); _sp.points.add(1)
_sp.points.foreach_set('co', [2.84, 0.8667, 39.0, 1.0, -3.76, 3.867, 44.0, 1.0])
cu_tangent_208.use_path_clamp = True
cu_tangent_208.fill_mode = 'FULL'
cu_tangent_209 = bpy.data.curves.new('tangent.209', 'CURVE')
cu_tangent_209.dimensions = '3D'
_sp = cu_tangent_209.splines.new('POLY'); _sp.points.add(1)
_sp.points.foreach_set('co', [2.213, 1.217, 39.5, 1.0, -3.687, 5.217, 44.5, 1.0])
cu_tangent_209.use_path_clamp = True
cu_tangent_209.fill_mode = 'FULL'
cu_tangent_210 = bpy.data.curves.new('tangent.210', 'CURVE')
cu_tangent_210.dimensions = '3D'
_sp = cu_tangent_210.splines.new('POLY'); _sp.points.add(1)
_sp.points.foreach_set('co', [1.667, 1.667, 40.0, 1.0, -3.333, 6.667, 45.0, 1.0])
cu_tangent_210.use_path_clamp = True
cu_tangent_210.fill_mode = 'FULL'
cu_tangent_211 = bpy.data.curves.new('tangent.211', 'CURVE')
cu_tangent_211.dimensions = '3D'
_sp = cu_tangent_211.splines.new('POLY'); _sp.points.add(1)
_sp.points.foreach_set('co', [1.217, 2.213, 40.5, 1.0, -2.783, 8.113, 45.5, 1.0])
cu_tangent_211.use_path_clamp = True
cu_tangent_211.fill_mode = 'FULL'
cu_tangent_212 = bpy.data.curves.new('tangent.212', 'CURVE')
cu_tangent_212.dimensions = '3D'
_sp = cu_tangent_212.splines.new('POLY'); _sp.points.add(1)
_sp.points.foreach_set('co', [0.8667, 2.84, 41.0, 1.0, -2.133, 9.44, 46.0, 1.0])
cu_tangent_212.use_path_clamp = True
cu_tangent_212.fill_mode = 'FULL'
cu_tangent_213 = bpy.data.curves.new('tangent.213', 'CURVE')
cu_tangent_213.dimensions = '3D'
_sp = cu_tangent_213.splines.new('POLY'); _sp.points.add(1)
_sp.points.foreach_set('co', [0.6167, 3.527, 41.5, 1.0, -1.383, 10.63, 46.5, 1.0])
cu_tangent_213.use_path_clamp = True
cu_tangent_213.fill_mode = 'FULL'
cu_tangent_214 = bpy.data.curves.new('tangent.214', 'CURVE')
cu_tangent_214.dimensions = '3D'
_sp = cu_tangent_214.splines.new('POLY'); _sp.points.add(1)
_sp.points.foreach_set('co', [0.4667, 4.253, 42.0, 1.0, -0.5333, 11.65, 47.0, 1.0])
cu_tangent_214.use_path_clamp = True
cu_tangent_214.fill_mode = 'FULL'
cu_tangent_215 = bpy.data.curves.new('tangent.215', 'CURVE')
cu_tangent_215.dimensions = '3D'
_sp = cu_tangent_215.splines.new('POLY'); _sp.points.add(1)
_sp.points.foreach_set('co', [0.4167, 5.0, 42.5, 1.0, 0.4167, 12.5, 47.5, 1.0])
cu_tangent_215.use_path_clamp = True
cu_tangent_215.fill_mode = 'FULL'
cu_tangent_216 = bpy.data.curves.new('tangent.216', 'CURVE')
cu_tangent_216.dimensions = '3D'
_sp = cu_tangent_216.splines.new('POLY'); _sp.points.add(1)
_sp.points.foreach_set('co', [0.4667, 5.747, 43.0, 1.0, 1.467, 13.15, 48.0, 1.0])
cu_tangent_216.use_path_clamp = True
cu_tangent_216.fill_mode = 'FULL'
cu_tangent_217 = bpy.data.curves.new('tangent.217', 'CURVE')
cu_tangent_217.dimensions = '3D'
_sp = cu_tangent_217.splines.new('POLY'); _sp.points.add(1)
_sp.points.foreach_set('co', [0.6167, 6.473, 43.5, 1.0, 2.617, 13.57, 48.5, 1.0])
cu_tangent_217.use_path_clamp = True
cu_tangent_217.fill_mode = 'FULL'
cu_tangent_218 = bpy.data.curves.new('tangent.218', 'CURVE')
cu_tangent_218.dimensions = '3D'
_sp = cu_tangent_218.splines.new('POLY'); _sp.points.add(1)
_sp.points.foreach_set('co', [0.8667, 7.16, 44.0, 1.0, 3.867, 13.76, 49.0, 1.0])
cu_tangent_218.use_path_clamp = True
cu_tangent_218.fill_mode = 'FULL'
cu_tangent_219 = bpy.data.curves.new('tangent.219', 'CURVE')
cu_tangent_219.dimensions = '3D'
_sp = cu_tangent_219.splines.new('POLY'); _sp.points.add(1)
_sp.points.foreach_set('co', [1.217, 7.787, 44.5, 1.0, 5.217, 13.69, 49.5, 1.0])
cu_tangent_219.use_path_clamp = True
cu_tangent_219.fill_mode = 'FULL'
cu_tangent_220 = bpy.data.curves.new('tangent.220', 'CURVE')
cu_tangent_220.dimensions = '3D'
_sp = cu_tangent_220.splines.new('POLY'); _sp.points.add(1)
_sp.points.foreach_set('co', [1.667, 8.333, 45.0, 1.0, 6.667, 13.33, 50.0, 1.0])
cu_tangent_220.use_path_clamp = True
cu_tangent_220.fill_mode = 'FULL'
cu_tangent_221 = bpy.data.curves.new('tangent.221', 'CURVE')
cu_tangent_221.dimensions = '3D'
_sp = cu_tangent_221.splines.new('POLY'); _sp.points.add(1)
_sp.points.foreach_set('co', [2.213, 8.783, 45.5, 1.0, 8.113, 12.78, 50.5, 1.0])
cu_tangent_221.use_path_clamp = True
cu_tangent_221.fill_mode = 'FULL'
cu_tangent_222 = bpy.data.curves.new('tangent.222', 'CURVE')
cu_tangent_222.dimensions = '3D'
_sp = cu_tangent_222.splines.new('POLY'); _sp.points.add(1)
_sp.points.foreach_set('co', [2.84, 9.133, 46.0, 1.0, 9.44, 12.13, 51.0, 1.0])
cu_tangent_222.use_path_clamp = True
cu_tangent_222.fill_mode = 'FULL'
cu_tangent_223 = bpy.data.curves.new('tangent.223', 'CURVE')
cu_tangent_223.dimensions = '3D'
_sp = cu_tangent_223.splines.new('POLY'); _sp.points.add(1)
_sp.points.foreach_set('co', [3.527, 9.383, 46.5, 1.0, 10.63, 11.38, 51.5, 1.0])
cu_tangent_223.use_path_clamp = True
cu_tangent_223.fill_mode = 'FULL'
cu_tangent_224 = bpy.data.curves.new('tangent.224', 'CURVE')
cu_tangent_224.dimensions = '3D'
_sp = cu_tangent_224.splines.new('POLY'); _sp.points.add(1)
_sp.points.foreach_set('co', [4.253, 9.533, 47.0, 1.0, 11.65, 10.53, 52.0, 1.0])
cu_tangent_224.use_path_clamp = True
cu_tangent_224.fill_mode = 'FULL'
cu_tangent_225 = bpy.data.curves.new('tangent.225', 'CURVE')
cu_tangent_225.dimensions = '3D'
_sp = cu_tangent_225.splines.new('POLY'); _sp.points.add(1)
_sp.points.foreach_set('co', [5.0, 9.583, 47.5, 1.0, 12.5, 9.583, 52.5, 1.0])
cu_tangent_225.use_path_clamp = True
cu_tangent_225.fill_mode = 'FULL'
cu_tangent_226 = bpy.data.curves.new('tangent.226', 'CURVE')
cu_tangent_226.dimensions = '3D'
_sp = cu_tangent_226.splines.new('POLY'); _sp.points.add(1)
_sp.points.foreach_set('co', [5.747, 9.533, 48.0, 1.0, 13.15, 8.533, 53.0, 1.0])
cu_tangent_226.use_path_clamp = True
cu_tangent_226.fill_mode = 'FULL'
cu_tangent_227 = bpy.data.curves.new('tangent.227', 'CURVE')
cu_tangent_227.dimensions = '3D'
_sp = cu_tangent_227.splines.new('POLY'); _sp.points.add(1)
_sp.points.foreach_set('co', [6.473, 9.383, 48.5, 1.0, 13.57, 7.383, 53.5, 1.0])
cu_tangent_227.use_path_clamp = True
cu_tangent_227.fill_mode = 'FULL'
cu_tangent_228 = bpy.data.curves.new('tangent.228', 'CURVE')
cu_tangent_228.dimensions = '3D'
_sp = cu_tangent_228.splines.new('POLY'); _sp.points.add(1)
_sp.points.foreach_set('co', [7.16, 9.133, 49.0, 1.0, 13.76, 6.133, 54.0, 1.0])
cu_tangent_228.use_path_clamp = True
cu_tangent_228.fill_mode = 'FULL'
cu_tangent_229 = bpy.data.curves.new('tangent.229', 'CURVE')
cu_tangent_229.dimensions = '3D'
_sp = cu_tangent_229.splines.new('POLY'); _sp.points.add(1)
_sp.points.foreach_set('co', [7.787, 8.783, 49.5, 1.0, 13.69, 4.783, 54.5, 1.0])
cu_tangent_229.use_path_clamp = True
cu_tangent_229.fill_mode = 'FULL'

# ---- objects
ob_camera = bpy.data.objects.new('Camera', cam_camera)
ob_palma = bpy.data.objects.new('palma', me_palma)
ob_kocka = bpy.data.objects.new('kocka', me_kocka)
ob_light = bpy.data.objects.new('Light', light_light)
ob_b_spline = bpy.data.objects.new('B-spline', cu_b_spline_003)
ob_tangent = bpy.data.objects.new('tangent', cu_tangent_140)
ob_tangent_001 = bpy.data.objects.new('tangent.001', cu_tangent_141)
ob_tangent_002 = bpy.data.objects.new('tangent.002', cu_tangent_142)
ob_tangent_003 = bpy.data.objects.new('tangent.003', cu_tangent_143)
ob_tangent_004 = bpy.data.objects.new('tangent.004', cu_tangent_144)
ob_tangent_005 = bpy.data.objects.new('tangent.005', cu_tangent_145)
ob_tangent_006 = bpy.data.objects.new('tangent.006', cu_tangent_146)
ob_tangent_007 = bpy.data.objects.new('tangent.007', cu_tangent_147)
ob_tangent_008 = bpy.data.objects.new('tangent.008', cu_tangent_148)
ob_tangent_009 = bpy.data.objects.new('tangent.009', cu_tangent_149)
ob_tangent_010 = bpy.data.objects.new('tangent.010', cu_tangent_150)
ob_tangent_011 = bpy.data.objects.new('tangent.011', cu_tangent_151)
ob_tangent_012 = bpy.data.objects.new('tangent.012', cu_tangent_152)
ob_tangent_013 = bpy.data.objects.new('tangent.013', cu_tangent_153)
ob_tangent_014 = bpy.data.objects.new('tangent.014', cu_tangent_154)
ob_tangent_015 = bpy.data.objects.new('tangent.015', cu_tangent_155)
ob_tangent_016 = bpy.data.objects.new('tangent.016', cu_tangent_156)
ob_tangent_017 = bpy.data.objects.new('tangent.017', cu_tangent_157)
ob_tangent_018 = bpy.data.objects.new('tangent.018', cu_tangent_158)
ob_tangent_019 = bpy.data.objects.new('tangent.019', cu_tangent_159)
ob_tangent_020 = bpy.data.objects.new('tangent.020', cu_tangent_160)
ob_tangent_021 = bpy.data.objects.new('tangent.021', cu_tangent_161)
ob_tangent_022 = bpy.data.objects.new('tangent.022', cu_tangent_162)
ob_tangent_023 = bpy.data.objects.new('tangent.023', cu_tangent_163)
ob_tangent_024 = bpy.data.objects.new('tangent.024', cu_tangent_164)
ob_tangent_025 = bpy.data.objects.new('tangent.025', cu_tangent_165)
ob_tangent_026 = bpy.data.objects.new('tangent.026', cu_tangent_166)
ob_tangent_027 = bpy.data.objects.new('tangent.027', cu_tangent_167)
ob_tangent_028 = bpy.data.objects.new('tangent.028', cu_tangent_168)
ob_tangent_029 = bpy.data.objects.new('tangent.029', cu_tangent_169)
ob_tangent_030 = bpy.data.objects.new('tangent.030', cu_tangent_170)
ob_tangent_031 = bpy.data.objects.new('tangent.031', cu_tangent_171)
ob_tangent_032 = bpy.data.objects.new('tangent.032', cu_tangent_172)
ob_tangent_033 = bpy.data.objects.new('tangent.033', cu_tangent_173)
ob_tangent_034 = bpy.data.objects.new('tangent.034', cu_tangent_174)
ob_tangent_035 = bpy.data.objects.new('tangent.035', cu_tangent_175)
ob_tangent_036 = bpy.data.objects.new('tangent.036', cu_tangent_176)
ob_tangent_037 = bpy.data.objects.new('tangent.037', cu_tangent_177)
ob_tangent_038 = bpy.data.objects.new('tangent.038', cu_tangent_178)
ob_tangent_039 = bpy.data.objects.new('tangent.039', cu_tangent_179)
ob_tangent_040 = bpy.data.objects.new('tangent.040', cu_tangent_180)
ob_tangent_041 = bpy.data.objects.new('tangent.041', cu_tangent_181)
ob_tangent_042 = bpy.data.objects.new('tangent.042', cu_tangent_182)
ob_tangent_043 = bpy.data.objects.new('tangent.043', cu_tangent_183)
ob_tangent_044 = bpy.data.objects.new('tangent.044', cu_tangent_184)
ob_tangent_045 = bpy.data.objects.new('tangent.045', cu_tangent_185)
ob_tangent_046 = bpy.data.objects.new('tangent.046', cu_tangent_186)
ob_tangent_047 = bpy.data.objects.new('tangent.047', cu_tangent_187)
ob_tangent_048 = bpy.data.objects.new('tangent.048', cu_tangent_188)
ob_tangent_049 = bpy.data.objects.new('tangent.049', cu_tangent_189)
ob_tangent_050 = bpy.data.objects.new('tangent.050', cu_tangent_190)
ob_tangent_051 = bpy.data.objects.new('tangent.051', cu_tangent_191)
ob_tangent_052 = bpy.data.objects.new('tangent.052', cu_tangent_192)
ob_tangent_053 = bpy.data.objects.new('tangent.053', cu_tangent_193)
ob_tangent_054 = bpy.data.objects.new('tangent.054', cu_tangent_194)
ob_tangent_055 = bpy.data.objects.new('tangent.055', cu_tangent_195)
ob_tangent_056 = bpy.data.objects.new('tangent.056', cu_tangent_196)
ob_tangent_057 = bpy.data.objects.new('tangent.057', cu_tangent_197)
ob_tangent_058 = bpy.data.objects.new('tangent.058', cu_tangent_198)
ob_tangent_059 = bpy.data.objects.new('tangent.059', cu_tangent_199)
ob_tangent_060 = bpy.data.objects.new('tangent.060', cu_tangent_200)
ob_tangent_061 = bpy.data.objects.new('tangent.061', cu_tangent_201)
ob_tangent_062 = bpy.data.objects.new('tangent.062', cu_tangent_202)
ob_tangent_063 = bpy.data.objects.new('tangent.063', cu_tangent_203)
ob_tangent_064 = bpy.data.objects.new('tangent.064', cu_tangent_204)
ob_tangent_065 = bpy.data.objects.new('tangent.065', cu_tangent_205)
ob_tangent_066 = bpy.data.objects.new('tangent.066', cu_tangent_206)
ob_tangent_067 = bpy.data.objects.new('tangent.067', cu_tangent_207)
ob_tangent_068 = bpy.data.objects.new('tangent.068', cu_tangent_208)
ob_tangent_069 = bpy.data.objects.new('tangent.069', cu_tangent_209)
ob_tangent_070 = bpy.data.objects.new('tangent.070', cu_tangent_210)
ob_tangent_071 = bpy.data.objects.new('tangent.071', cu_tangent_211)
ob_tangent_072 = bpy.data.objects.new('tangent.072', cu_tangent_212)
ob_tangent_073 = bpy.data.objects.new('tangent.073', cu_tangent_213)
ob_tangent_074 = bpy.data.objects.new('tangent.074', cu_tangent_214)
ob_tangent_075 = bpy.data.objects.new('tangent.075', cu_tangent_215)
ob_tangent_076 = bpy.data.objects.new('tangent.076', cu_tangent_216)
ob_tangent_077 = bpy.data.objects.new('tangent.077', cu_tangent_217)
ob_tangent_078 = bpy.data.objects.new('tangent.078', cu_tangent_218)
ob_tangent_079 = bpy.data.objects.new('tangent.079', cu_tangent_219)
ob_tangent_080 = bpy.data.objects.new('tangent.080', cu_tangent_220)
ob_tangent_081 = bpy.data.objects.new('tangent.081', cu_tangent_221)
ob_tangent_082 = bpy.data.objects.new('tangent.082', cu_tangent_222)
ob_tangent_083 = bpy.data.objects.new('tangent.083', cu_tangent_223)
ob_tangent_084 = bpy.data.objects.new('tangent.084', cu_tangent_224)
ob_tangent_085 = bpy.data.objects.new('tangent.085', cu_tangent_225)
ob_tangent_086 = bpy.data.objects.new('tangent.086', cu_tangent_226)
ob_tangent_087 = bpy.data.objects.new('tangent.087', cu_tangent_227)
ob_tangent_088 = bpy.data.objects.new('tangent.088', cu_tangent_228)
ob_tangent_089 = bpy.data.objects.new('tangent.089', cu_tangent_229)

# ---- transforms, parenting, visibility, modifiers, constraints
ob_camera.location = (7.359, -6.926, 4.958)
ob_camera.rotation_euler = (1.109, 0.0, 0.8149)
ob_camera.lock_rotations_4d = False
ob_camera.empty_display_type = 'ARROWS'
ob_camera.color = (0.0, 0.0, 0.0, 0.0)
ob_camera.display_type = 'WIRE'
ob_camera.lineart.crease_threshold = 0.0
ob_palma.location = (0.8667, 2.84, 41.0)
ob_palma.rotation_mode = 'QUATERNION'
ob_palma.rotation_quaternion = (0.8269, -0.08234, 0.06701, 0.03548)
ob_palma.scale = (5.0, 5.0, 5.0)
ob_palma.lineart.crease_threshold = 0.0
ob_kocka.location = (0.0, 0.0, 0.0)
ob_kocka.rotation_euler = (1.571, -0.0, 0.0)
ob_kocka.lineart.crease_threshold = 0.0
ob_light.location = (4.076, 1.005, 5.904)
ob_light.rotation_euler = (0.6503, 0.05522, 1.866)
ob_light.lock_rotations_4d = False
ob_light.empty_display_type = 'ARROWS'
ob_light.color = (0.0, 0.0, 0.0, 0.0)
ob_light.lineart.crease_threshold = 0.0
ob_b_spline.location = (0.0, 0.0, 0.0)
ob_b_spline.lineart.crease_threshold = 0.0
ob_tangent.location = (0.0, 0.0, 0.0)
ob_tangent.lineart.crease_threshold = 0.0
ob_tangent_001.location = (0.0, 0.0, 0.0)
ob_tangent_001.lineart.crease_threshold = 0.0
ob_tangent_002.location = (0.0, 0.0, 0.0)
ob_tangent_002.lineart.crease_threshold = 0.0
ob_tangent_003.location = (0.0, 0.0, 0.0)
ob_tangent_003.lineart.crease_threshold = 0.0
ob_tangent_004.location = (0.0, 0.0, 0.0)
ob_tangent_004.lineart.crease_threshold = 0.0
ob_tangent_005.location = (0.0, 0.0, 0.0)
ob_tangent_005.lineart.crease_threshold = 0.0
ob_tangent_006.location = (0.0, 0.0, 0.0)
ob_tangent_006.lineart.crease_threshold = 0.0
ob_tangent_007.location = (0.0, 0.0, 0.0)
ob_tangent_007.lineart.crease_threshold = 0.0
ob_tangent_008.location = (0.0, 0.0, 0.0)
ob_tangent_008.lineart.crease_threshold = 0.0
ob_tangent_009.location = (0.0, 0.0, 0.0)
ob_tangent_009.lineart.crease_threshold = 0.0
ob_tangent_010.location = (0.0, 0.0, 0.0)
ob_tangent_010.lineart.crease_threshold = 0.0
ob_tangent_011.location = (0.0, 0.0, 0.0)
ob_tangent_011.lineart.crease_threshold = 0.0
ob_tangent_012.location = (0.0, 0.0, 0.0)
ob_tangent_012.lineart.crease_threshold = 0.0
ob_tangent_013.location = (0.0, 0.0, 0.0)
ob_tangent_013.lineart.crease_threshold = 0.0
ob_tangent_014.location = (0.0, 0.0, 0.0)
ob_tangent_014.lineart.crease_threshold = 0.0
ob_tangent_015.location = (0.0, 0.0, 0.0)
ob_tangent_015.lineart.crease_threshold = 0.0
ob_tangent_016.location = (0.0, 0.0, 0.0)
ob_tangent_016.lineart.crease_threshold = 0.0
ob_tangent_017.location = (0.0, 0.0, 0.0)
ob_tangent_017.lineart.crease_threshold = 0.0
ob_tangent_018.location = (0.0, 0.0, 0.0)
ob_tangent_018.lineart.crease_threshold = 0.0
ob_tangent_019.location = (0.0, 0.0, 0.0)
ob_tangent_019.lineart.crease_threshold = 0.0
ob_tangent_020.location = (0.0, 0.0, 0.0)
ob_tangent_020.lineart.crease_threshold = 0.0
ob_tangent_021.location = (0.0, 0.0, 0.0)
ob_tangent_021.lineart.crease_threshold = 0.0
ob_tangent_022.location = (0.0, 0.0, 0.0)
ob_tangent_022.lineart.crease_threshold = 0.0
ob_tangent_023.location = (0.0, 0.0, 0.0)
ob_tangent_023.lineart.crease_threshold = 0.0
ob_tangent_024.location = (0.0, 0.0, 0.0)
ob_tangent_024.lineart.crease_threshold = 0.0
ob_tangent_025.location = (0.0, 0.0, 0.0)
ob_tangent_025.lineart.crease_threshold = 0.0
ob_tangent_026.location = (0.0, 0.0, 0.0)
ob_tangent_026.lineart.crease_threshold = 0.0
ob_tangent_027.location = (0.0, 0.0, 0.0)
ob_tangent_027.lineart.crease_threshold = 0.0
ob_tangent_028.location = (0.0, 0.0, 0.0)
ob_tangent_028.lineart.crease_threshold = 0.0
ob_tangent_029.location = (0.0, 0.0, 0.0)
ob_tangent_029.lineart.crease_threshold = 0.0
ob_tangent_030.location = (0.0, 0.0, 0.0)
ob_tangent_030.lineart.crease_threshold = 0.0
ob_tangent_031.location = (0.0, 0.0, 0.0)
ob_tangent_031.lineart.crease_threshold = 0.0
ob_tangent_032.location = (0.0, 0.0, 0.0)
ob_tangent_032.lineart.crease_threshold = 0.0
ob_tangent_033.location = (0.0, 0.0, 0.0)
ob_tangent_033.lineart.crease_threshold = 0.0
ob_tangent_034.location = (0.0, 0.0, 0.0)
ob_tangent_034.lineart.crease_threshold = 0.0
ob_tangent_035.location = (0.0, 0.0, 0.0)
ob_tangent_035.lineart.crease_threshold = 0.0
ob_tangent_036.location = (0.0, 0.0, 0.0)
ob_tangent_036.lineart.crease_threshold = 0.0
ob_tangent_037.location = (0.0, 0.0, 0.0)
ob_tangent_037.lineart.crease_threshold = 0.0
ob_tangent_038.location = (0.0, 0.0, 0.0)
ob_tangent_038.lineart.crease_threshold = 0.0
ob_tangent_039.location = (0.0, 0.0, 0.0)
ob_tangent_039.lineart.crease_threshold = 0.0
ob_tangent_040.location = (0.0, 0.0, 0.0)
ob_tangent_040.lineart.crease_threshold = 0.0
ob_tangent_041.location = (0.0, 0.0, 0.0)
ob_tangent_041.lineart.crease_threshold = 0.0
ob_tangent_042.location = (0.0, 0.0, 0.0)
ob_tangent_042.lineart.crease_threshold = 0.0
ob_tangent_043.location = (0.0, 0.0, 0.0)
ob_tangent_043.lineart.crease_threshold = 0.0
ob_tangent_044.location = (0.0, 0.0, 0.0)
ob_tangent_044.lineart.crease_threshold = 0.0
ob_tangent_045.location = (0.0, 0.0, 0.0)
ob_tangent_045.lineart.crease_threshold = 0.0
ob_tangent_046.location = (0.0, 0.0, 0.0)
ob_tangent_046.lineart.crease_threshold = 0.0
ob_tangent_047.location = (0.0, 0.0, 0.0)
ob_tangent_047.lineart.crease_threshold = 0.0
ob_tangent_048.location = (0.0, 0.0, 0.0)
ob_tangent_048.lineart.crease_threshold = 0.0
ob_tangent_049.location = (0.0, 0.0, 0.0)
ob_tangent_049.lineart.crease_threshold = 0.0
ob_tangent_050.location = (0.0, 0.0, 0.0)
ob_tangent_050.lineart.crease_threshold = 0.0
ob_tangent_051.location = (0.0, 0.0, 0.0)
ob_tangent_051.lineart.crease_threshold = 0.0
ob_tangent_052.location = (0.0, 0.0, 0.0)
ob_tangent_052.lineart.crease_threshold = 0.0
ob_tangent_053.location = (0.0, 0.0, 0.0)
ob_tangent_053.lineart.crease_threshold = 0.0
ob_tangent_054.location = (0.0, 0.0, 0.0)
ob_tangent_054.lineart.crease_threshold = 0.0
ob_tangent_055.location = (0.0, 0.0, 0.0)
ob_tangent_055.lineart.crease_threshold = 0.0
ob_tangent_056.location = (0.0, 0.0, 0.0)
ob_tangent_056.lineart.crease_threshold = 0.0
ob_tangent_057.location = (0.0, 0.0, 0.0)
ob_tangent_057.lineart.crease_threshold = 0.0
ob_tangent_058.location = (0.0, 0.0, 0.0)
ob_tangent_058.lineart.crease_threshold = 0.0
ob_tangent_059.location = (0.0, 0.0, 0.0)
ob_tangent_059.lineart.crease_threshold = 0.0
ob_tangent_060.location = (0.0, 0.0, 0.0)
ob_tangent_060.lineart.crease_threshold = 0.0
ob_tangent_061.location = (0.0, 0.0, 0.0)
ob_tangent_061.lineart.crease_threshold = 0.0
ob_tangent_062.location = (0.0, 0.0, 0.0)
ob_tangent_062.lineart.crease_threshold = 0.0
ob_tangent_063.location = (0.0, 0.0, 0.0)
ob_tangent_063.lineart.crease_threshold = 0.0
ob_tangent_064.location = (0.0, 0.0, 0.0)
ob_tangent_064.lineart.crease_threshold = 0.0
ob_tangent_065.location = (0.0, 0.0, 0.0)
ob_tangent_065.lineart.crease_threshold = 0.0
ob_tangent_066.location = (0.0, 0.0, 0.0)
ob_tangent_066.lineart.crease_threshold = 0.0
ob_tangent_067.location = (0.0, 0.0, 0.0)
ob_tangent_067.lineart.crease_threshold = 0.0
ob_tangent_068.location = (0.0, 0.0, 0.0)
ob_tangent_068.lineart.crease_threshold = 0.0
ob_tangent_069.location = (0.0, 0.0, 0.0)
ob_tangent_069.lineart.crease_threshold = 0.0
ob_tangent_070.location = (0.0, 0.0, 0.0)
ob_tangent_070.lineart.crease_threshold = 0.0
ob_tangent_071.location = (0.0, 0.0, 0.0)
ob_tangent_071.lineart.crease_threshold = 0.0
ob_tangent_072.location = (0.0, 0.0, 0.0)
ob_tangent_072.lineart.crease_threshold = 0.0
ob_tangent_073.location = (0.0, 0.0, 0.0)
ob_tangent_073.lineart.crease_threshold = 0.0
ob_tangent_074.location = (0.0, 0.0, 0.0)
ob_tangent_074.lineart.crease_threshold = 0.0
ob_tangent_075.location = (0.0, 0.0, 0.0)
ob_tangent_075.lineart.crease_threshold = 0.0
ob_tangent_076.location = (0.0, 0.0, 0.0)
ob_tangent_076.lineart.crease_threshold = 0.0
ob_tangent_077.location = (0.0, 0.0, 0.0)
ob_tangent_077.lineart.crease_threshold = 0.0
ob_tangent_078.location = (0.0, 0.0, 0.0)
ob_tangent_078.lineart.crease_threshold = 0.0
ob_tangent_079.location = (0.0, 0.0, 0.0)
ob_tangent_079.lineart.crease_threshold = 0.0
ob_tangent_080.location = (0.0, 0.0, 0.0)
ob_tangent_080.lineart.crease_threshold = 0.0
ob_tangent_081.location = (0.0, 0.0, 0.0)
ob_tangent_081.lineart.crease_threshold = 0.0
ob_tangent_082.location = (0.0, 0.0, 0.0)
ob_tangent_082.lineart.crease_threshold = 0.0
ob_tangent_083.location = (0.0, 0.0, 0.0)
ob_tangent_083.lineart.crease_threshold = 0.0
ob_tangent_084.location = (0.0, 0.0, 0.0)
ob_tangent_084.lineart.crease_threshold = 0.0
ob_tangent_085.location = (0.0, 0.0, 0.0)
ob_tangent_085.lineart.crease_threshold = 0.0
ob_tangent_086.location = (0.0, 0.0, 0.0)
ob_tangent_086.lineart.crease_threshold = 0.0
ob_tangent_087.location = (0.0, 0.0, 0.0)
ob_tangent_087.lineart.crease_threshold = 0.0
ob_tangent_088.location = (0.0, 0.0, 0.0)
ob_tangent_088.lineart.crease_threshold = 0.0
ob_tangent_089.location = (0.0, 0.0, 0.0)
ob_tangent_089.lineart.crease_threshold = 0.0

# ---- collection membership
col_collection.objects.link(ob_camera)
col_collection.objects.link(ob_palma)
col_collection.objects.link(ob_kocka)
col_mesh.objects.link(ob_light)
col_curves.objects.link(ob_b_spline)
col_tangents.objects.link(ob_tangent)
col_tangents.objects.link(ob_tangent_001)
col_tangents.objects.link(ob_tangent_002)
col_tangents.objects.link(ob_tangent_003)
col_tangents.objects.link(ob_tangent_004)
col_tangents.objects.link(ob_tangent_005)
col_tangents.objects.link(ob_tangent_006)
col_tangents.objects.link(ob_tangent_007)
col_tangents.objects.link(ob_tangent_008)
col_tangents.objects.link(ob_tangent_009)
col_tangents.objects.link(ob_tangent_010)
col_tangents.objects.link(ob_tangent_011)
col_tangents.objects.link(ob_tangent_012)
col_tangents.objects.link(ob_tangent_013)
col_tangents.objects.link(ob_tangent_014)
col_tangents.objects.link(ob_tangent_015)
col_tangents.objects.link(ob_tangent_016)
col_tangents.objects.link(ob_tangent_017)
col_tangents.objects.link(ob_tangent_018)
col_tangents.objects.link(ob_tangent_019)
col_tangents.objects.link(ob_tangent_020)
col_tangents.objects.link(ob_tangent_021)
col_tangents.objects.link(ob_tangent_022)
col_tangents.objects.link(ob_tangent_023)
col_tangents.objects.link(ob_tangent_024)
col_tangents.objects.link(ob_tangent_025)
col_tangents.objects.link(ob_tangent_026)
col_tangents.objects.link(ob_tangent_027)
col_tangents.objects.link(ob_tangent_028)
col_tangents.objects.link(ob_tangent_029)
col_tangents.objects.link(ob_tangent_030)
col_tangents.objects.link(ob_tangent_031)
col_tangents.objects.link(ob_tangent_032)
col_tangents.objects.link(ob_tangent_033)
col_tangents.objects.link(ob_tangent_034)
col_tangents.objects.link(ob_tangent_035)
col_tangents.objects.link(ob_tangent_036)
col_tangents.objects.link(ob_tangent_037)
col_tangents.objects.link(ob_tangent_038)
col_tangents.objects.link(ob_tangent_039)
col_tangents.objects.link(ob_tangent_040)
col_tangents.objects.link(ob_tangent_041)
col_tangents.objects.link(ob_tangent_042)
col_tangents.objects.link(ob_tangent_043)
col_tangents.objects.link(ob_tangent_044)
col_tangents.objects.link(ob_tangent_045)
col_tangents.objects.link(ob_tangent_046)
col_tangents.objects.link(ob_tangent_047)
col_tangents.objects.link(ob_tangent_048)
col_tangents.objects.link(ob_tangent_049)
col_tangents.objects.link(ob_tangent_050)
col_tangents.objects.link(ob_tangent_051)
col_tangents.objects.link(ob_tangent_052)
col_tangents.objects.link(ob_tangent_053)
col_tangents.objects.link(ob_tangent_054)
col_tangents.objects.link(ob_tangent_055)
col_tangents.objects.link(ob_tangent_056)
col_tangents.objects.link(ob_tangent_057)
col_tangents.objects.link(ob_tangent_058)
col_tangents.objects.link(ob_tangent_059)
col_tangents.objects.link(ob_tangent_060)
col_tangents.objects.link(ob_tangent_061)
col_tangents.objects.link(ob_tangent_062)
col_tangents.objects.link(ob_tangent_063)
col_tangents.objects.link(ob_tangent_064)
col_tangents.objects.link(ob_tangent_065)
col_tangents.objects.link(ob_tangent_066)
col_tangents.objects.link(ob_tangent_067)
col_tangents.objects.link(ob_tangent_068)
col_tangents.objects.link(ob_tangent_069)
col_tangents.objects.link(ob_tangent_070)
col_tangents.objects.link(ob_tangent_071)
col_tangents.objects.link(ob_tangent_072)
col_tangents.objects.link(ob_tangent_073)
col_tangents.objects.link(ob_tangent_074)
col_tangents.objects.link(ob_tangent_075)
col_tangents.objects.link(ob_tangent_076)
col_tangents.objects.link(ob_tangent_077)
col_tangents.objects.link(ob_tangent_078)
col_tangents.objects.link(ob_tangent_079)
col_tangents.objects.link(ob_tangent_080)
col_tangents.objects.link(ob_tangent_081)
col_tangents.objects.link(ob_tangent_082)
col_tangents.objects.link(ob_tangent_083)
col_tangents.objects.link(ob_tangent_084)
col_tangents.objects.link(ob_tangent_085)
col_tangents.objects.link(ob_tangent_086)
col_tangents.objects.link(ob_tangent_087)
col_tangents.objects.link(ob_tangent_088)
col_tangents.objects.link(ob_tangent_089)

# ---- scene / render settings (as saved in the file)
scene.camera = ob_camera
scene.frame_start = 0; scene.frame_end = 60; scene.frame_set(48)
scene.render.engine = 'BLENDER_EEVEE_NEXT'
scene.cycles.use_denoising = False
scene.cycles.samples = 128
scene.cycles.sampling_pattern = 'TABULATED_SOBOL'
scene.cycles.use_adaptive_sampling = False
scene.cycles.use_light_tree = False
scene.view_settings.view_transform = 'Filmic'
bpy.context.view_layer.update()
